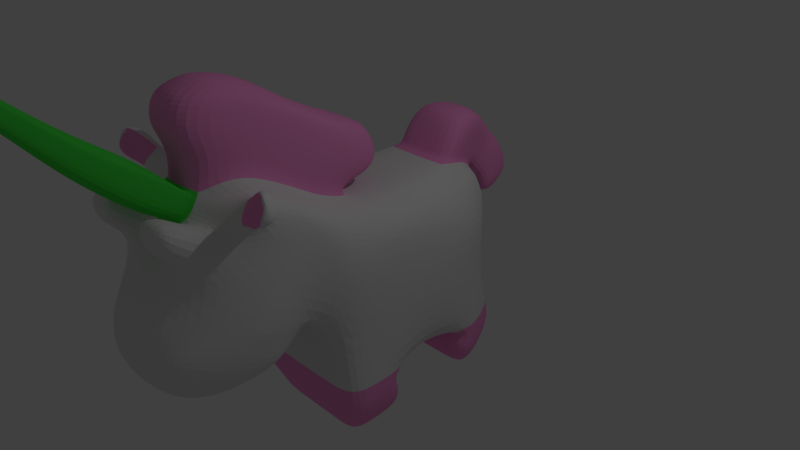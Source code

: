 # Source: DaRealUnicorn.blend  (saved by Blender 2.78.0; exported with 4.5.12 LTS)
import bpy
from mathutils import Matrix  # noqa: F401  (used for matrix-valued properties, if any)

bpy.ops.wm.read_factory_settings(use_empty=True)
scene = bpy.context.scene
scene.name = 'Scene'

# ---- collections
col_collection_1 = bpy.data.collections.new('Collection 1'); scene.collection.children.link(col_collection_1)

# ---- materials (node trees are filled in below, after node groups)
mat_material = bpy.data.materials.new('Material')
mat_material.alpha_threshold = 0.0
mat_material.use_transparent_shadow = False
mat_material.roughness = 0.5
mat_material.specular_intensity = 0.1421
mat_material.line_color = (0.0, 0.0, 0.0, 1.0)
mat_pink = bpy.data.materials.new('Pink')
mat_pink.alpha_threshold = 0.0
mat_pink.use_transparent_shadow = False
mat_pink.diffuse_color = (0.9699, 0.3214, 0.6849, 1.0)
mat_pink.roughness = 0.5
mat_pink.specular_intensity = 0.1421
mat_pink.line_color = (0.0, 0.0, 0.0, 1.0)
mat_green = bpy.data.materials.new('Green')
mat_green.alpha_threshold = 0.0
mat_green.use_transparent_shadow = False
mat_green.diffuse_color = (0.06778, 0.8, 0.07064, 1.0)
mat_green.roughness = 0.5
mat_green.specular_intensity = 0.1421
mat_green.line_color = (0.0, 0.0, 0.0, 1.0)

# ---- material node trees

# ---- world
world_world = bpy.data.worlds.new('World'); scene.world = world_world
world_world.color = (0.05088, 0.05088, 0.05088)
world_world.use_sun_shadow = False
world_world.sun_shadow_jitter_overblur = 0.0
world_world.cycles.sampling_method = 'MANUAL'

# ---- cameras
cam_camera = bpy.data.cameras.new('Camera')
cam_camera.clip_end = 100.0
cam_camera.lens = 35.0
cam_camera.sensor_width = 32.0
cam_camera.sensor_height = 18.0
cam_camera.ortho_scale = 7.314
cam_camera.dof.focus_distance = 0.0
cam_camera.dof.aperture_fstop = 128.0

# ---- lights
light_lamp = bpy.data.lights.new('Lamp', 'POINT')
light_lamp.transmission_factor = 0.0
light_lamp.cutoff_distance = 30.0
light_lamp.energy = 100.0
light_lamp.shadow_buffer_clip_start = 1.001
light_lamp.shadow_soft_size = 0.1
light_lamp.shadow_maximum_resolution = 0.006
light_lamp.use_absolute_resolution = True

# ---- meshes
me_cube = bpy.data.meshes.new('Cube')
me_cube.from_pydata([(-0.8005, -2.201, 1.555), (-0.7385, -2.346, 1.511), (-0.9149, -2.16, 1.374), (-1.088, -2.376, 1.379), (-0.8655, -2.325, 1.587), (-0.9934, -2.464, 1.41), (-0.9135, -2.364, 1.53), (-1.279, -2.292, 1.45), (-1.095, -2.437, 1.736), (-1.196, -2.509, 1.375), (-1.182, -2.4, 1.582), (-1.506, -2.379, 1.526), (-1.28, -2.465, 1.769), (-1.376, -2.669, 1.499), (-1.316, -2.505, 1.715), (-0.8793, -2.114, 1.509), (-0.7658, -2.417, 1.468), (-0.9359, -2.19, 1.543), (-1.0, -2.422, 1.475), (-1.179, -2.265, 1.767), (-1.199, -2.404, 1.538), (-1.35, -2.418, 1.716), (-1.415, -2.525, 1.669), (1.0, 0.8073, -1.0), (1.0, -0.8589, -1.0), (-1.0, -0.8589, -1.0), (-1.0, 0.8073, -1.0), (0.6394, 0.7136, 0.8788), (0.6789, -0.772, 0.9898), (-0.6794, -0.7716, 0.991), (-0.6394, 0.7137, 0.8789), (0.8697, 0.1845, -0.8324), (-0.8697, 0.1845, -0.8324), (0.6639, 0.1839, 0.9091), (-0.6639, 0.1839, 0.9092), (0.784, 1.28, -1.0), (-0.784, 1.28, -1.0), (0.6269, 1.167, 0.843), (-0.6269, 1.167, 0.843), (0.5518, 1.651, -0.9926), (-0.5518, 1.651, -0.9926), (0.4828, 1.391, 0.725), (-0.4828, 1.391, 0.725), (1.0, 0.7282, -1.295), (-1.0, 0.7282, -1.295), (0.784, 1.243, -1.295), (-0.784, 1.243, -1.295), (0.5518, 1.646, -1.288), (-0.5518, 1.646, -1.288), (0.7564, 0.8775, -1.575), (-0.7564, 0.8775, -1.575), (0.593, 1.235, -1.575), (-0.593, 1.235, -1.575), (0.4174, 1.516, -1.57), (-0.4174, 1.516, -1.57), (-0.5518, 1.705, -1.109), (-0.784, 1.266, -1.116), (0.9992, 0.7079, -1.116), (0.784, 1.266, -1.116), (0.5518, 1.705, -1.109), (-0.9992, 0.7079, -1.116), (1.0, -1.253, -1.0), (-1.0, -1.253, -1.0), (0.7155, -1.146, 1.099), (-0.7169, -1.145, 1.102), (0.9873, -0.4155, -0.9848), (0.6704, -0.3316, 0.938), (-0.9873, -0.4155, -0.9848), (-0.6705, -0.3315, 0.9383), (0.9364, 0.7458, -0.3487), (0.9713, -0.8496, -0.3115), (-0.9713, -0.8496, -0.3115), (-0.9364, 0.7458, -0.3487), (-0.9817, 0.1744, -0.3333), (0.9817, 0.1744, -0.3333), (0.7677, 1.195, -0.3783), (-0.7677, 1.195, -0.3783), (0.5295, 1.458, -0.4371), (-0.5295, 1.458, -0.4371), (0.8986, -1.264, -0.2524), (-0.8986, -1.264, -0.2524), (-0.9825, -0.3777, -0.3281), (0.9825, -0.3777, -0.3281), (0.9944, -0.4113, -1.066), (1.0, -0.8383, -1.141), (-1.0, -0.8383, -1.141), (1.0, -1.224, -1.212), (-1.0, -1.224, -1.212), (-0.9944, -0.4113, -1.066), (0.9046, -0.2588, -1.384), (0.9046, -0.6966, -1.416), (-0.9046, -0.6966, -1.416), (0.9046, -1.089, -1.445), (-0.9046, -1.089, -1.445), (-0.9046, -0.2588, -1.384), (0.6116, -0.3038, -1.65), (0.6116, -0.6675, -1.677), (-0.6116, -0.6675, -1.677), (0.6116, -0.9937, -1.701), (-0.6116, -0.9937, -1.701), (-0.6116, -0.3038, -1.65), (0.8203, -1.676, 0.09895), (0.731, -1.42, 1.215), (-0.8203, -1.676, 0.09895), (-0.7355, -1.415, 1.224), (0.9574, -2.199, 0.2563), (0.7335, -1.709, 1.359), (-0.9574, -2.199, 0.2563), (-0.7508, -1.691, 1.386), (0.9058, -2.432, 0.374), (0.7062, -2.102, 1.508), (-0.9058, -2.432, 0.374), (-0.7018, -2.061, 1.579), (0.6997, -2.942, 0.5166), (0.5911, -2.405, 1.478), (-0.7, -2.942, 0.5164), (-0.5554, -2.428, 1.512), (0.8488, -2.014, -0.1782), (-0.8488, -2.014, -0.1782), (0.8026, -2.616, -0.2186), (-0.8026, -2.616, -0.2186), (0.7375, -3.001, -0.1017), (-0.7375, -3.001, -0.1017), (0.6294, -3.239, 0.09385), (-0.6333, -3.24, 0.09114), (0.5, 0.8073, -1.0), (1.788e-07, 0.8073, -1.0), (-0.5, 0.8073, -1.0), (0.4979, 0.8062, 0.9994), (2.384e-07, 0.8073, 1.0), (-0.4979, 0.8062, 0.9994), (0.496, -0.8463, 1.047), (-5.364e-07, -0.8521, 1.046), (-0.496, -0.8463, 1.047), (-0.4434, 0.1864, 0.9867), (-6.02e-08, 0.1744, 1.0), (0.4434, 0.1864, 0.9867), (0.4967, 0.1757, -0.9958), (8.941e-08, 0.1744, -1.0), (-0.4967, 0.1757, -0.9958), (0.392, 1.228, 0.9251), (0.392, 1.399, 1.194), (-0.392, 1.228, 0.9251), (0.2759, 1.651, -0.9926), (3.874e-07, 1.651, -0.9926), (-0.2759, 1.651, -0.9926), (0.2761, 1.509, 0.6891), (4.172e-07, 1.511, 0.6877), (-0.2761, 1.509, 0.6891), (0.5, 0.7282, -1.295), (1.788e-07, 0.7282, -1.295), (-0.5, 0.7282, -1.295), (0.2759, 1.646, -1.288), (3.874e-07, 1.646, -1.288), (-0.2759, 1.646, -1.288), (0.3782, 0.8775, -1.575), (2.086e-07, 0.8775, -1.575), (-0.3782, 0.8775, -1.575), (0.2965, 1.235, -1.575), (2.98e-07, 1.235, -1.575), (-0.2965, 1.235, -1.575), (0.2087, 1.516, -1.57), (3.576e-07, 1.516, -1.57), (-0.2087, 1.516, -1.57), (0.2759, 1.705, -1.109), (3.874e-07, 1.705, -1.109), (-0.2759, 1.705, -1.109), (-0.5, 0.7071, -1.116), (2.086e-07, 0.7071, -1.116), (0.5, 0.7071, -1.116), (0.5, -1.253, -1.0), (-1.788e-07, -1.253, -1.0), (-0.5, -1.253, -1.0), (0.5, -1.229, 1.165), (0.5, -0.973, 1.46), (-0.5, -1.229, 1.165), (-0.4419, -0.3766, 0.9977), (-3.278e-07, -0.4195, 1.0), (0.4419, -0.3766, 0.9977), (0.5, -0.4195, -1.0), (0.0, -0.4195, -1.0), (-0.5, -0.4195, -1.0), (0.5, -1.304, -0.3304), (-3.576e-07, -1.304, -0.3304), (-0.5, -1.304, -0.3304), (0.2616, 1.526, -0.4686), (3.785e-07, 1.554, -0.4746), (-0.2616, 1.526, -0.4686), (0.5, -1.224, -1.212), (-1.788e-07, -1.224, -1.212), (-0.5, -1.224, -1.212), (0.5, -0.4086, -1.063), (0.0, -0.4086, -1.063), (-0.5, -0.4086, -1.063), (0.4523, -1.089, -1.445), (-1.693e-07, -1.089, -1.445), (-0.4523, -1.089, -1.445), (0.4523, -0.2588, -1.384), (-7.581e-09, -0.2588, -1.384), (-0.4523, -0.2588, -1.384), (0.3058, -0.6675, -1.677), (-7.862e-09, -0.6675, -1.677), (-0.3058, -0.6675, -1.677), (0.3058, -0.9937, -1.701), (-1.395e-07, -0.9937, -1.701), (-0.3058, -0.9937, -1.701), (0.3058, -0.3038, -1.65), (-7.862e-09, -0.3038, -1.65), (-0.3058, -0.3038, -1.65), (0.4921, -1.398, 1.256), (-0.4851, -0.1864, 1.166), (-0.4921, -1.398, 1.256), (0.5, -1.493, -0.06774), (-4.768e-07, -1.508, -0.06774), (-0.5, -1.493, -0.06774), (0.4658, -1.61, 1.365), (-3.617e-07, -0.1555, 1.152), (-0.4658, -1.61, 1.365), (0.4155, -2.175, 1.636), (0.4851, -0.1864, 1.166), (-0.4155, -2.175, 1.636), (0.2786, -2.595, 1.47), (-0.0003601, -2.648, 1.47), (-0.2793, -2.595, 1.47), (0.4275, -3.354, 0.4477), (-9.146e-07, -3.426, 0.4477), (-0.4275, -3.354, 0.4477), (0.5027, -2.129, -0.5005), (-5.181e-07, -2.179, -0.5621), (-0.5027, -2.129, -0.5005), (0.4728, -2.767, -0.5266), (-7.007e-07, -2.853, -0.5266), (-0.4728, -2.767, -0.5266), (0.4344, -3.142, -0.4097), (-8.1e-07, -3.216, -0.4097), (-0.4344, -3.142, -0.4097), (0.3937, -3.447, -0.001184), (-9.257e-07, -3.51, -0.001184), (-0.3937, -3.447, -0.001184), (0.3444, 1.198, 1.425), (3.284e-07, 1.129, 1.504), (-0.3444, 1.198, 1.425), (0.392, 1.55, 1.43), (4.774e-07, 1.55, 1.43), (-0.392, 1.55, 1.43), (0.266, 1.823, 1.189), (5.072e-07, 1.88, 1.276), (-0.266, 1.823, 1.189), (0.2759, 1.683, 0.9568), (-0.5, 0.9789, 1.269), (2.864e-07, 0.9789, 1.269), (-0.392, 1.399, 1.194), (-0.2759, 1.683, 0.9568), (0.2759, 2.099, 0.373), (0.5, 0.9789, 1.269), (0.392, 1.265, 0.9829), (-0.5, 0.8442, 1.058), (-0.2759, 1.548, 0.7456), (4.275e-07, 1.548, 0.7456), (0.5, 0.8442, 1.058), (0.2759, 1.548, 0.7456), (2.487e-07, 0.8442, 1.058), (-0.392, 1.265, 0.9829), (0.2759, 1.974, 0.6886), (0.2759, 2.181, 0.8898), (6.359e-07, 2.181, 0.8898), (-0.2759, 2.181, 0.8898), (0.2759, 1.787, 0.5082), (-0.2759, 1.974, 0.6886), (-0.2759, 1.787, 0.5082), (5.563e-07, 1.787, 0.5082), (0.2759, 2.378, 0.4942), (7.664e-07, 2.378, 0.4942), (-0.2759, 2.378, 0.4942), (0.2759, 1.848, 0.2642), (-0.2759, 2.099, 0.373), (7.244e-07, 2.183, 0.1764), (-0.2759, 1.848, 0.2642), (6.868e-07, 1.848, 0.2642), (0.2759, 1.661, 0.6333), (-0.2095, 1.998, 1.023), (-0.2759, 1.661, 0.6333), (-0.2759, 1.82, 0.8299), (0.2759, 1.82, 0.8299), (0.2095, 1.998, 1.023), (6e-07, 2.029, 1.065), (5.161e-07, 1.567, 0.5755), (0.4383, -0.5909, 1.131), (-3.766e-07, -0.5136, 1.101), (-0.4383, -0.5909, 1.131), (0.5, -1.158, 1.344), (0.4667, -0.88, 1.683), (-0.5, -1.158, 1.344), (0.4921, -1.326, 1.435), (-0.4294, -0.1653, 1.417), (-0.4921, -1.326, 1.435), (0.4658, -1.538, 1.544), (-3.742e-07, -0.09431, 1.406), (-0.4658, -1.538, 1.544), (0.4155, -2.103, 1.815), (0.4294, -0.1653, 1.417), (-0.4155, -2.103, 1.815), (0.3937, -2.54, 1.83), (-1.231e-06, -2.603, 1.83), (-0.3937, -2.54, 1.83), (-0.5, -0.973, 1.46), (0.4921, -1.186, 1.577), (-0.4921, -1.186, 1.577), (0.4658, -1.455, 1.715), (-0.4658, -1.455, 1.715), (0.4155, -2.173, 2.059), (-0.4155, -2.173, 2.059), (0.3937, -2.728, 2.077), (-1.216e-06, -2.807, 2.077), (-0.3937, -2.728, 2.077), (-0.4667, -0.88, 1.683), (0.4588, -1.112, 1.788), (-0.4588, -1.112, 1.788), (0.4336, -1.403, 1.934), (-0.4336, -1.403, 1.934), (0.3893, -2.016, 2.246), (-0.3893, -2.016, 2.246), (0.3681, -2.65, 2.332), (-1.171e-06, -2.725, 2.332), (-0.3681, -2.65, 2.332), (0.3134, -0.3495, 1.659), (-4.212e-07, -0.2249, 1.632), (-0.3134, -0.3495, 1.659), (0.2929, -0.7974, 1.824), (-6.446e-07, -0.8788, 1.879), (-0.2929, -0.7974, 1.824), (0.2887, -1.089, 1.956), (-8.069e-07, -1.058, 1.972), (-0.2887, -1.089, 1.956), (0.2614, -1.37, 2.091), (-9.552e-07, -1.298, 2.082), (-0.2614, -1.37, 2.091), (0.2421, -1.823, 2.314), (-1.053e-06, -1.855, 2.429), (-0.2421, -1.823, 2.314), (0.2306, -2.234, 2.446), (-1.088e-06, -2.363, 2.49), (-0.2306, -2.234, 2.446), (-0.401, -1.391, 2.037), (0.3603, -1.913, 2.281), (-0.4217, -0.8282, 1.761), (-0.424, -1.099, 1.891), (0.401, -1.391, 2.037), (-1.09e-06, -2.6, 2.41), (0.2972, -2.439, 2.394), (-0.3603, -1.913, 2.281), (-0.2972, -2.439, 2.394), (0.424, -1.099, 1.891), (0.4217, -0.8282, 1.761), (-4.726e-07, -0.09094, 1.5), (-0.3388, -0.299, 1.569), (0.3388, -0.299, 1.569), (0.8989, 0.7303, 0.6222), (0.9502, -0.8062, 0.6838), (-0.9502, -0.8061, 0.6842), (-0.8989, 0.7303, 0.6222), (0.7417, 1.173, 0.5366), (-0.7417, 1.173, 0.5366), (0.5518, 1.531, 0.4551), (-0.5518, 1.531, 0.4551), (0.9723, -1.202, 0.8151), (-0.9723, -1.202, 0.8155), (-0.922, 0.1702, 0.6118), (0.922, 0.1702, 0.6118), (-0.9797, -0.3922, 0.6889), (0.9797, -0.3922, 0.6889), (0.9531, -1.452, 0.9612), (-0.9531, -1.452, 0.9612), (0.9341, -1.713, 1.129), (-0.934, -1.714, 1.13), (0.9186, -2.145, 1.214), (-0.9057, -2.115, 1.234), (0.8043, -2.658, 1.267), (-0.778, -2.617, 1.284), (0.2835, -2.727, 1.284), (-0.0003601, -2.782, 1.284), (-0.2842, -2.727, 1.284), (0.2759, 1.531, 0.4551), (4.049e-07, 1.531, 0.4551), (-0.2759, 1.531, 0.4551), (0.218, -2.663, 1.586), (0.008497, -2.742, 1.594), (-0.1971, -2.654, 1.585), (0.2175, -2.914, 1.316), (0.004229, -2.994, 1.324), (-0.205, -2.904, 1.314), (0.1672, -3.073, 1.822), (-0.0006672, -3.087, 1.926), (-0.1685, -3.073, 1.822), (0.182, -3.292, 1.603), (-0.0006672, -3.402, 1.59), (-0.1833, -3.292, 1.603), (0.1305, -3.57, 2.132), (-0.000668, -3.581, 2.214), (-0.1319, -3.57, 2.132), (0.1421, -3.741, 1.961), (-0.000668, -3.827, 1.951), (-0.1435, -3.741, 1.961), (-0.9723, 0.1744, 0.3174), (0.9723, 0.1744, 0.3174), (-0.9845, -0.3712, 0.2638), (0.9845, -0.3712, 0.2638), (0.3114, -2.973, 0.9854), (-1.072e-06, -3.029, 0.9854), (-0.3114, -2.973, 0.9854), (0.9961, 0.8064, 0.3167), (1.0, -0.8556, 0.3396), (-1.0, -0.8556, 0.3396), (-0.9961, 0.8064, 0.3167), (0.782, 1.238, 0.2559), (-0.782, 1.238, 0.2559), (0.5371, 1.46, 0.09047), (-0.5371, 1.46, 0.09047), (0.9965, -1.253, 0.3976), (-0.9965, -1.253, 0.3976), (0.9287, -1.517, 0.6137), (-0.9287, -1.517, 0.6137), (0.9449, -1.889, 0.7971), (-0.9449, -1.889, 0.7971), (0.8693, -2.251, 0.9897), (-0.8693, -2.251, 0.9897), (0.7875, -2.862, 0.9655), (-0.7875, -2.862, 0.9655), (0.2708, 1.526, 0.03321), (3.845e-07, 1.543, 0.02163), (-0.2708, 1.526, 0.03321), (0.7875, -3.2, 1.149), (0.7875, -2.966, 1.473), (-0.7875, -3.2, 1.149), (-0.7875, -2.966, 1.473), (0.2389, -3.074, 1.505), (-0.2389, -3.074, 1.505), (0.3114, -3.311, 1.169), (-0.3114, -3.311, 1.169), (0.7464, -3.289, 1.376), (0.7504, -3.186, 1.481), (-0.741, -3.288, 1.37), (-0.7406, -3.184, 1.47), (0.3042, -3.23, 1.517), (-0.3039, -3.23, 1.517), (0.3236, -3.312, 1.391), (-0.3233, -3.311, 1.391), (1.033, -2.221, 1.391), (0.866, -2.316, 1.584), (0.9802, -2.487, 1.372), (0.8859, -2.387, 1.522), (1.286, -2.289, 1.449), (1.102, -2.434, 1.736), (1.139, -2.601, 1.375), (1.19, -2.397, 1.581), (1.514, -2.376, 1.525), (1.288, -2.462, 1.769), (1.383, -2.666, 1.499), (1.323, -2.502, 1.715), (0.7684, 0.6971, 0.7635), (0.8331, -0.7634, 0.8742), (-0.8334, -0.7632, 0.8755), (-0.7684, 0.6971, 0.7636), (0.7042, 1.152, 0.7441), (-0.7042, 1.152, 0.7441), (0.5143, 1.414, 0.6444), (-0.5143, 1.414, 0.6444), (0.8656, -1.141, 0.9888), (-0.8662, -1.141, 0.9923), (0.8978, -1.426, 1.123), (-0.8979, -1.426, 1.132), (0.8859, -1.706, 1.278), (-0.8824, -1.71, 1.31), (0.8716, -2.003, 1.412), (-0.8691, -1.961, 1.497), (0.6138, -2.533, 1.411), (-0.6508, -2.513, 1.421), (0.2752, 1.513, 0.6431), (4.15e-07, 1.515, 0.6463), (-0.2752, 1.513, 0.6431), (-0.8143, 0.1776, 0.7912), (0.8142, 0.1776, 0.7911), (-0.8368, -0.3334, 0.8337), (0.8367, -0.3334, 0.8334), (0.2794, -2.618, 1.437), (-0.2802, -2.618, 1.437), (0.2179, -2.708, 1.538), (-0.1985, -2.698, 1.536), (0.1698, -3.112, 1.783), (-0.1711, -3.112, 1.783), (0.1326, -3.601, 2.102), (0.08747, -4.378, 2.776), (-0.1339, -3.601, 2.102), (0.9433, -2.186, 1.542), (0.9388, -2.465, 1.458), (1.187, -2.262, 1.766), (1.207, -2.401, 1.537), (1.358, -2.415, 1.716), (1.423, -2.522, 1.669), (-0.6762, -3.111, 0.2798), (-0.8611, -2.583, 0.2476), (0.8611, -2.583, 0.2476), (0.9163, -2.31, 0.1301), (0.6751, -3.111, 0.2805), (0.8167, -1.905, -0.05502), (-0.8167, -1.905, -0.05502), (-0.9163, -2.31, 0.1301), (-0.5, -1.663, -0.1789), (-4.768e-07, -1.693, -0.1789), (0.5, -1.663, -0.1789), (0.4185, -3.378, 0.3284), (-9.176e-07, -3.448, 0.3284), (-0.4185, -3.378, 0.3284), (0.08747, -4.09, 2.536), (-0.0006683, -4.098, 2.591), (-0.08881, -4.09, 2.536), (0.08886, -4.111, 2.515), (0.09527, -4.205, 2.421), (-0.0006682, -4.263, 2.414), (-0.09019, -4.111, 2.515), (-0.0966, -4.205, 2.421), (-0.0006686, -4.385, 2.831), (-0.08881, -4.378, 2.776), (0.08886, -4.398, 2.755), (0.09527, -4.492, 2.661), (-0.0006686, -4.414, 2.799), (-0.0006686, -4.55, 2.654), (-0.09019, -4.398, 2.755), (-0.0966, -4.492, 2.661)], [], [(18, 20, 9, 5), (0, 4, 6, 1), (15, 17, 4, 0), (8, 12, 14, 10), (17, 19, 8, 4), (5, 9, 7, 3), (4, 8, 10, 6), (21, 22, 14, 12), (19, 21, 12, 8), (9, 13, 11, 7), (20, 22, 13, 9), (10, 14, 22, 20), (7, 11, 21, 19), (11, 13, 22, 21), (3, 7, 19, 17), (2, 3, 17, 15), (1, 6, 18, 16), (6, 10, 20, 18), (62, 25, 85, 87), (176, 68, 29, 133), (483, 66, 28, 460), (65, 24, 84, 83), (480, 34, 30, 462), (128, 27, 37, 140), (482, 68, 34, 480), (459, 27, 33, 481), (130, 30, 34, 134), (127, 139, 32, 26), (464, 38, 42, 466), (462, 30, 38, 464), (58, 57, 43, 45), (69, 23, 35, 75), (187, 145, 40, 78), (56, 55, 48, 46), (140, 37, 41, 146), (75, 35, 39, 77), (152, 47, 53, 161), (47, 45, 51, 53), (59, 58, 45, 47), (167, 60, 44, 151), (164, 59, 47, 152), (60, 56, 46, 44), (157, 50, 52, 160), (160, 52, 54, 163), (44, 46, 52, 50), (151, 44, 50, 157), (46, 48, 54, 52), (45, 43, 49, 51), (26, 36, 56, 60), (143, 39, 59, 164), (127, 26, 60, 167), (39, 35, 58, 59), (36, 40, 55, 56), (35, 23, 57, 58), (175, 64, 104, 211), (133, 29, 64, 175), (71, 25, 62, 80), (460, 28, 63, 467), (461, 29, 68, 482), (481, 33, 66, 483), (134, 34, 68, 176), (139, 181, 67, 32), (31, 74, 82, 65), (25, 71, 81, 67), (24, 70, 79, 61), (412, 71, 80, 419), (172, 184, 80, 62), (414, 75, 77, 416), (430, 187, 78, 417), (410, 69, 75, 414), (26, 72, 76, 36), (36, 76, 78, 40), (23, 69, 74, 31), (67, 81, 73, 32), (32, 73, 72, 26), (65, 82, 70, 24), (84, 86, 92, 90), (85, 88, 94, 91), (25, 67, 88, 85), (179, 65, 83, 191), (24, 61, 86, 84), (172, 62, 87, 190), (196, 93, 99, 205), (93, 91, 97, 99), (191, 83, 89, 197), (87, 85, 91, 93), (190, 87, 93, 196), (83, 84, 90, 89), (208, 202, 97, 100), (200, 96, 98, 203), (89, 90, 96, 95), (91, 94, 100, 97), (90, 92, 98, 96), (197, 89, 95, 206), (211, 104, 108, 217), (467, 63, 102, 469), (182, 79, 101, 212), (419, 80, 103, 421), (512, 499, 124, 238), (469, 102, 106, 471), (502, 501, 121, 119), (421, 103, 107, 423), (220, 112, 116, 223), (423, 107, 111, 425), (217, 108, 112, 220), (471, 106, 110, 473), (485, 223, 116, 476), (377, 375, 447, 449), (499, 500, 122, 124), (425, 111, 115, 427), (230, 119, 121, 233), (227, 117, 119, 230), (233, 121, 123, 236), (509, 504, 117, 227), (504, 502, 119, 117), (500, 506, 120, 122), (501, 503, 123, 121), (506, 505, 118, 120), (505, 507, 229, 118), (507, 508, 228, 229), (508, 509, 227, 228), (122, 235, 238, 124), (235, 234, 237, 238), (234, 233, 236, 237), (118, 229, 232, 120), (229, 228, 231, 232), (228, 227, 230, 231), (120, 232, 235, 122), (232, 231, 234, 235), (231, 230, 233, 234), (475, 114, 221, 484), (484, 221, 385, 486), (485, 381, 390, 487), (106, 215, 218, 110), (220, 223, 304, 301), (222, 221, 302, 303), (110, 218, 221, 114), (132, 133, 289, 288), (215, 209, 293, 296), (503, 510, 236, 123), (510, 511, 237, 236), (511, 512, 238, 237), (80, 184, 214, 103), (184, 183, 213, 214), (183, 182, 212, 213), (102, 209, 215, 106), (175, 211, 295, 292), (131, 132, 288, 287), (94, 199, 208, 100), (199, 198, 207, 208), (198, 197, 206, 207), (97, 202, 205, 99), (202, 201, 204, 205), (201, 200, 203, 204), (95, 96, 200, 206), (206, 200, 201, 207), (207, 201, 202, 208), (86, 188, 194, 92), (188, 189, 195, 194), (189, 190, 196, 195), (88, 193, 199, 94), (193, 192, 198, 199), (192, 191, 197, 198), (92, 194, 203, 98), (194, 195, 204, 203), (195, 196, 205, 204), (61, 170, 188, 86), (170, 171, 189, 188), (171, 172, 190, 189), (67, 181, 193, 88), (181, 180, 192, 193), (180, 179, 191, 192), (416, 77, 185, 428), (428, 185, 186, 429), (429, 186, 187, 430), (61, 79, 182, 170), (170, 182, 183, 171), (171, 183, 184, 172), (31, 65, 179, 137), (137, 179, 180, 138), (138, 180, 181, 139), (33, 136, 178, 66), (136, 135, 177, 178), (135, 134, 176, 177), (28, 131, 173, 63), (221, 218, 299, 302), (209, 173, 290, 293), (63, 173, 209, 102), (217, 220, 301, 298), (133, 175, 292, 289), (23, 125, 169, 57), (125, 126, 168, 169), (126, 127, 167, 168), (40, 145, 166, 55), (145, 144, 165, 166), (144, 143, 164, 165), (43, 149, 155, 49), (149, 150, 156, 155), (150, 151, 157, 156), (51, 158, 161, 53), (158, 159, 162, 161), (159, 160, 163, 162), (49, 155, 158, 51), (155, 156, 159, 158), (156, 157, 160, 159), (55, 166, 154, 48), (166, 165, 153, 154), (165, 164, 152, 153), (57, 169, 149, 43), (169, 168, 150, 149), (168, 167, 151, 150), (48, 154, 163, 54), (154, 153, 162, 163), (153, 152, 161, 162), (38, 142, 148, 42), (285, 284, 264, 265), (252, 251, 244, 247), (77, 39, 143, 185), (185, 143, 144, 186), (186, 144, 145, 187), (23, 31, 137, 125), (125, 137, 138, 126), (126, 138, 139, 127), (27, 128, 136, 33), (128, 129, 135, 136), (129, 130, 134, 135), (30, 130, 142, 38), (141, 248, 245, 242), (249, 250, 240, 241), (66, 178, 131, 28), (178, 177, 132, 131), (177, 176, 133, 132), (244, 243, 246, 247), (243, 242, 245, 246), (241, 240, 243, 244), (240, 239, 242, 243), (254, 141, 242, 239), (250, 254, 239, 240), (251, 249, 241, 244), (283, 279, 267, 263), (282, 280, 266, 268), (262, 256, 249, 251), (261, 259, 254, 250), (259, 255, 141, 254), (256, 261, 250, 249), (255, 260, 248, 141), (257, 262, 251, 252), (281, 282, 268, 269), (147, 148, 257, 258), (148, 142, 262, 257), (140, 146, 260, 255), (130, 129, 261, 256), (128, 140, 255, 259), (129, 128, 259, 261), (142, 130, 256, 262), (146, 147, 258, 260), (267, 270, 278, 274), (266, 265, 272, 273), (268, 266, 273, 275), (269, 268, 275, 277), (284, 283, 263, 264), (286, 281, 269, 270), (280, 285, 265, 266), (279, 286, 270, 267), (276, 275, 273, 272), (253, 276, 272, 271), (274, 278, 276, 253), (278, 277, 275, 276), (264, 263, 253, 271), (263, 267, 274, 253), (265, 264, 271, 272), (270, 269, 277, 278), (260, 258, 286, 279), (247, 246, 285, 280), (258, 257, 281, 286), (245, 248, 283, 284), (257, 252, 282, 281), (252, 247, 280, 282), (248, 260, 279, 283), (246, 245, 284, 285), (303, 302, 312, 313), (301, 304, 314, 311), (293, 290, 174, 306), (288, 289, 210, 216), (289, 292, 305, 210), (302, 299, 310, 312), (287, 288, 216, 219), (298, 301, 311, 309), (290, 287, 219, 174), (295, 298, 309, 307), (223, 222, 303, 304), (211, 217, 298, 295), (173, 131, 287, 290), (218, 215, 296, 299), (305, 307, 317, 315), (314, 313, 323, 324), (308, 306, 316, 318), (313, 312, 322, 323), (311, 314, 324, 321), (306, 174, 291, 316), (216, 210, 294, 297), (210, 305, 315, 294), (312, 310, 320, 322), (219, 216, 297, 300), (296, 293, 306, 308), (304, 303, 313, 314), (292, 295, 307, 305), (299, 296, 308, 310), (353, 356, 325, 328), (346, 343, 336, 333), (344, 347, 334, 337), (345, 346, 333, 330), (351, 348, 341, 342), (347, 352, 331, 334), (348, 349, 340, 341), (350, 351, 342, 339), (352, 353, 328, 331), (354, 355, 327, 326), (310, 308, 318, 320), (307, 309, 319, 317), (174, 219, 300, 291), (309, 311, 321, 319), (334, 335, 338, 337), (335, 336, 339, 338), (337, 338, 341, 340), (338, 339, 342, 341), (331, 332, 335, 334), (332, 333, 336, 335), (325, 326, 329, 328), (326, 327, 330, 329), (328, 329, 332, 331), (329, 330, 333, 332), (343, 350, 339, 336), (356, 354, 326, 325), (349, 344, 337, 340), (355, 345, 330, 327), (294, 315, 345, 355), (322, 320, 344, 349), (300, 297, 354, 356), (319, 321, 350, 343), (297, 294, 355, 354), (316, 291, 353, 352), (321, 324, 351, 350), (323, 322, 349, 348), (318, 316, 352, 347), (324, 323, 348, 351), (315, 317, 346, 345), (320, 318, 347, 344), (317, 319, 343, 346), (291, 300, 356, 353), (478, 383, 384, 479), (477, 382, 383, 478), (465, 363, 382, 477), (408, 380, 381, 409), (407, 379, 380, 408), (407, 426, 431, 437), (476, 116, 1, 16), (424, 375, 377, 426), (379, 407, 437, 435), (422, 373, 375, 424), (472, 374, 376, 474), (470, 372, 374, 472), (420, 371, 373, 422), (468, 366, 372, 470), (418, 365, 371, 420), (459, 357, 361, 463), (479, 384, 364, 466), (463, 361, 363, 465), (461, 359, 366, 468), (404, 368, 370, 406), (412, 359, 369, 405), (411, 358, 365, 418), (413, 360, 362, 415), (415, 362, 364, 417), (410, 357, 368, 404), (405, 369, 367, 403), (403, 367, 360, 413), (406, 370, 358, 411), (389, 388, 394, 395), (386, 387, 393, 392), (381, 380, 389, 390), (221, 222, 386, 385), (380, 379, 388, 389), (222, 223, 387, 386), (391, 392, 398, 397), (488, 391, 397, 490), (487, 390, 396, 489), (486, 385, 391, 488), (385, 386, 392, 391), (390, 389, 395, 396), (397, 398, 514, 513), (400, 490, 516, 517), (396, 395, 401, 402), (392, 393, 399, 398), (395, 394, 400, 401), (489, 396, 402, 492), (82, 406, 411, 70), (73, 403, 413, 72), (81, 405, 403, 73), (69, 410, 404, 74), (76, 415, 417, 78), (72, 413, 415, 76), (70, 411, 418, 79), (71, 412, 405, 81), (74, 404, 406, 82), (79, 418, 420, 101), (101, 420, 422, 105), (105, 422, 424, 109), (226, 409, 427, 115), (109, 424, 426, 113), (113, 426, 407, 224), (224, 407, 408, 225), (225, 408, 409, 226), (383, 429, 430, 384), (382, 428, 429, 383), (363, 416, 428, 382), (376, 425, 427, 378), (374, 423, 425, 376), (372, 421, 423, 374), (366, 419, 421, 372), (357, 410, 414, 361), (384, 430, 417, 364), (361, 414, 416, 363), (359, 412, 419, 366), (434, 433, 441, 442), (436, 434, 442, 444), (427, 409, 438, 433), (377, 379, 435, 432), (426, 377, 432, 431), (381, 378, 434, 436), (409, 381, 436, 438), (378, 427, 433, 434), (439, 440, 443, 445), (446, 444, 442, 441), (433, 438, 446, 441), (435, 437, 445, 443), (432, 435, 443, 440), (431, 432, 440, 439), (437, 431, 439, 445), (438, 436, 444, 446), (494, 449, 453, 496), (116, 112, 0, 1), (15, 474, 376, 2), (475, 377, 449, 494), (110, 114, 450, 448), (473, 110, 448, 493), (452, 454, 458, 456), (493, 448, 452, 495), (449, 447, 451, 453), (448, 450, 454, 452), (497, 456, 458, 498), (495, 452, 456, 497), (453, 451, 455, 457), (496, 453, 457, 498), (454, 496, 498, 458), (451, 495, 497, 455), (455, 497, 498, 457), (447, 493, 495, 451), (375, 473, 493, 447), (114, 475, 494, 450), (112, 474, 15, 0), (450, 494, 496, 454), (393, 489, 492, 399), (492, 402, 520, 519), (401, 400, 517, 518), (388, 486, 488, 394), (387, 487, 489, 393), (394, 488, 490, 400), (29, 461, 468, 64), (37, 463, 465, 41), (148, 479, 466, 42), (27, 459, 463, 37), (64, 468, 470, 104), (104, 470, 472, 108), (108, 472, 474, 112), (18, 5, 476, 16), (41, 465, 477, 146), (146, 477, 478, 147), (147, 478, 479, 148), (223, 485, 487, 387), (379, 484, 486, 388), (377, 475, 484, 379), (381, 485, 476, 378), (373, 471, 473, 375), (371, 469, 471, 373), (365, 467, 469, 371), (368, 481, 483, 370), (359, 461, 482, 369), (358, 460, 467, 365), (360, 462, 464, 362), (362, 464, 466, 364), (357, 459, 481, 368), (369, 482, 480, 367), (367, 480, 462, 360), (370, 483, 460, 358), (378, 3, 2, 376), (378, 476, 5, 3), (225, 226, 512, 511), (224, 225, 511, 510), (113, 224, 510, 503), (213, 212, 509, 508), (214, 213, 508, 507), (103, 214, 507, 505), (107, 103, 505, 506), (109, 113, 503, 501), (111, 107, 506, 500), (101, 105, 502, 504), (212, 101, 504, 509), (115, 111, 500, 499), (105, 109, 501, 502), (226, 115, 499, 512), (516, 513, 491, 523), (515, 519, 527, 522), (513, 514, 521, 491), (517, 516, 523, 524), (402, 401, 518, 520), (399, 492, 519, 515), (490, 397, 513, 516), (398, 399, 515, 514), (523, 491, 521, 525), (525, 521, 522, 527), (526, 525, 527, 528), (524, 523, 525, 526), (520, 518, 526, 528), (514, 515, 522, 521), (518, 517, 524, 526), (519, 520, 528, 527)])
me_cube.polygons.foreach_set('material_index', [1, 0, 0, 1, 0, 0, 1, 0, 0, 0, 1, 1, 0, 0, 0, 0, 0, 1, 1, 0, 0, 1, 0, 0, 0, 0, 0, 0, 0, 0, 1, 0, 0, 1, 0, 0, 1, 1, 1, 1, 1, 1, 1, 1, 1, 1, 1, 1, 1, 1, 1, 1, 1, 1, 0, 0, 0, 0, 0, 0, 0, 0, 0, 0, 0, 0, 0, 0, 0, 0, 0, 0, 0, 0, 0, 0, 1, 1, 1, 1, 1, 1, 1, 1, 1, 1, 1, 1, 1, 1, 1, 1, 1, 1, 0, 0, 0, 0, 0, 0, 0, 0, 0, 0, 0, 0, 0, 0, 0, 0, 0, 0, 0, 0, 0, 0, 0, 0, 0, 0, 0, 0, 0, 0, 0, 0, 0, 0, 0, 0, 0, 2, 2, 0, 1, 1, 0, 1, 1, 0, 0, 0, 0, 0, 0, 0, 1, 1, 1, 1, 1, 1, 1, 1, 1, 1, 1, 1, 1, 1, 1, 1, 1, 1, 1, 1, 1, 1, 1, 1, 1, 1, 0, 0, 0, 0, 0, 0, 0, 0, 0, 0, 0, 0, 0, 1, 1, 0, 1, 1, 1, 1, 1, 1, 1, 1, 1, 1, 1, 1, 1, 1, 1, 1, 1, 1, 1, 1, 1, 1, 1, 1, 1, 1, 0, 1, 1, 0, 0, 0, 0, 0, 0, 0, 0, 0, 0, 1, 1, 0, 0, 0, 1, 1, 1, 1, 1, 1, 1, 1, 1, 1, 1, 1, 1, 1, 1, 1, 1, 1, 1, 1, 1, 1, 1, 1, 1, 1, 1, 1, 1, 1, 1, 1, 1, 1, 1, 1, 1, 1, 1, 1, 1, 1, 1, 1, 1, 1, 1, 1, 1, 1, 1, 1, 1, 1, 1, 1, 1, 1, 1, 1, 1, 1, 1, 1, 1, 1, 1, 1, 1, 1, 1, 1, 1, 1, 1, 1, 1, 1, 1, 1, 1, 1, 1, 1, 1, 1, 1, 1, 1, 1, 1, 1, 1, 1, 1, 1, 1, 1, 1, 1, 1, 1, 1, 1, 1, 1, 1, 1, 1, 1, 1, 1, 1, 1, 1, 1, 1, 1, 0, 0, 0, 0, 0, 0, 0, 0, 0, 0, 0, 0, 0, 0, 0, 0, 0, 0, 0, 0, 0, 0, 0, 0, 0, 0, 0, 0, 2, 2, 2, 2, 2, 2, 2, 2, 2, 2, 2, 2, 2, 2, 2, 2, 2, 2, 0, 0, 0, 0, 0, 0, 0, 0, 0, 0, 0, 0, 0, 0, 0, 0, 0, 0, 0, 0, 0, 0, 0, 0, 0, 0, 0, 0, 0, 0, 0, 0, 0, 0, 0, 0, 0, 0, 0, 0, 0, 0, 0, 0, 1, 0, 0, 0, 0, 0, 1, 0, 0, 1, 0, 0, 0, 1, 1, 0, 0, 0, 0, 0, 0, 1, 2, 2, 2, 2, 2, 2, 0, 0, 0, 0, 0, 0, 0, 0, 0, 0, 0, 2, 2, 0, 0, 0, 0, 0, 0, 0, 0, 0, 0, 0, 0, 0, 0, 0, 0, 0, 0, 0, 0, 0, 0, 0, 0, 0, 0, 0, 0, 0, 0, 2, 2, 2, 2, 2, 2, 2, 2, 2, 2, 2, 2, 2, 2, 2, 2])
_uv = me_cube.uv_layers.new(name='UVMap')
_uv.uv.foreach_set('vector', [0.395, 0.5146, 0.4014, 0.5176, 0.4014, 0.5174, 0.3926, 0.5182, 0.4117, 0.499, 0.4021, 0.5069, 0.3972, 0.5093, 0.3941, 0.4967, 0.4222, 0.5069, 0.4139, 0.5099, 0.4021, 0.5069, 0.4117, 0.499, 0.4014, 0.5178, 0.4014, 0.5177, 0.4014, 0.5176, 0.4013, 0.5177, 0.4139, 0.5099, 0.4014, 0.5177, 0.4014, 0.5178, 0.4021, 0.5069, 0.3926, 0.5182, 0.4014, 0.5174, 0.4014, 0.5175, 0.4016, 0.5217, 0.4021, 0.5069, 0.4014, 0.5178, 0.4013, 0.5177, 0.3972, 0.5093, 0.4014, 0.5176, 0.4014, 0.5176, 0.4014, 0.5176, 0.4014, 0.5177, 0.4014, 0.5177, 0.4014, 0.5176, 0.4014, 0.5177, 0.4014, 0.5178, 0.4014, 0.5174, 0.4014, 0.5176, 0.4014, 0.5175, 0.4014, 0.5175, 0.4014, 0.5176, 0.4014, 0.5176, 0.4014, 0.5176, 0.4014, 0.5174, 0.4013, 0.5177, 0.4014, 0.5176, 0.4014, 0.5176, 0.4014, 0.5176, 0.4014, 0.5175, 0.4014, 0.5175, 0.4014, 0.5176, 0.4014, 0.5177, 0.4014, 0.5175, 0.4014, 0.5176, 0.4014, 0.5176, 0.4014, 0.5176, 0.4016, 0.5217, 0.4014, 0.5175, 0.4014, 0.5177, 0.4139, 0.5099, 0.423, 0.5214, 0.4016, 0.5217, 0.4139, 0.5099, 0.4222, 0.5069, 0.3941, 0.4967, 0.3972, 0.5093, 0.395, 0.5146, 0.3865, 0.5019, 0.3972, 0.5093, 0.4013, 0.5177, 0.4014, 0.5176, 0.395, 0.5146, 0.7314, 0.3983, 0.709, 0.3954, 0.7099, 0.3886, 0.7263, 0.3875, 0.5743, 0.3996, 0.5881, 0.4098, 0.5607, 0.4354, 0.5357, 0.4178, 0.5807, 0.3164, 0.5742, 0.3271, 0.5392, 0.3118, 0.55, 0.2967, 0.6799, 0.319, 0.6946, 0.3025, 0.6975, 0.3085, 0.6826, 0.3206, 0.6126, 0.3935, 0.6077, 0.3895, 0.6199, 0.3765, 0.6225, 0.3791, 0.6159, 0.3539, 0.6153, 0.3483, 0.6244, 0.3521, 0.625, 0.3552, 0.5977, 0.4176, 0.5881, 0.4098, 0.6077, 0.3895, 0.6126, 0.3935, 0.617, 0.345, 0.6153, 0.3483, 0.5996, 0.3398, 0.603, 0.3345, 0.6188, 0.371, 0.6199, 0.3765, 0.6077, 0.3895, 0.6009, 0.3826, 0.6608, 0.3622, 0.6715, 0.3647, 0.6685, 0.3764, 0.6561, 0.3682, 0.6282, 0.3713, 0.6273, 0.3701, 0.6302, 0.367, 0.6311, 0.3671, 0.6225, 0.3791, 0.6199, 0.3765, 0.6273, 0.3701, 0.6282, 0.3713, 0.6483, 0.3501, 0.653, 0.3474, 0.653, 0.3492, 0.6497, 0.3511, 0.6407, 0.3394, 0.6523, 0.3454, 0.6475, 0.3496, 0.6403, 0.3474, 0.6422, 0.3615, 0.6468, 0.3601, 0.6476, 0.3621, 0.643, 0.3645, 0.6506, 0.3646, 0.6483, 0.3615, 0.6494, 0.361, 0.6516, 0.3632, 0.625, 0.3552, 0.6244, 0.3521, 0.6281, 0.3543, 0.6306, 0.357, 0.6403, 0.3474, 0.6475, 0.3496, 0.6462, 0.3534, 0.6411, 0.3527, 0.6482, 0.3557, 0.6482, 0.3539, 0.65, 0.3547, 0.6502, 0.3559, 0.6482, 0.3539, 0.6497, 0.3511, 0.6511, 0.3531, 0.65, 0.3547, 0.6471, 0.3538, 0.6483, 0.3501, 0.6497, 0.3511, 0.6482, 0.3539, 0.6592, 0.3616, 0.656, 0.3658, 0.6552, 0.364, 0.6574, 0.3609, 0.647, 0.3557, 0.6471, 0.3538, 0.6482, 0.3539, 0.6482, 0.3557, 0.656, 0.3658, 0.6506, 0.3646, 0.6516, 0.3632, 0.6552, 0.364, 0.6548, 0.3595, 0.6544, 0.3619, 0.6523, 0.3609, 0.6523, 0.3589, 0.6523, 0.3589, 0.6523, 0.3609, 0.6507, 0.3597, 0.6506, 0.3585, 0.6552, 0.364, 0.6516, 0.3632, 0.6523, 0.3609, 0.6544, 0.3619, 0.6574, 0.3609, 0.6552, 0.364, 0.6544, 0.3619, 0.6548, 0.3595, 0.6516, 0.3632, 0.6494, 0.361, 0.6507, 0.3597, 0.6523, 0.3609, 0.6497, 0.3511, 0.653, 0.3492, 0.6528, 0.3515, 0.6511, 0.3531, 0.6561, 0.3682, 0.6499, 0.3654, 0.6506, 0.3646, 0.656, 0.3658, 0.6461, 0.3557, 0.6462, 0.3534, 0.6471, 0.3538, 0.647, 0.3557, 0.6608, 0.3622, 0.6561, 0.3682, 0.656, 0.3658, 0.6592, 0.3616, 0.6462, 0.3534, 0.6475, 0.3496, 0.6483, 0.3501, 0.6471, 0.3538, 0.6499, 0.3654, 0.6476, 0.3621, 0.6483, 0.3615, 0.6506, 0.3646, 0.6475, 0.3496, 0.6523, 0.3454, 0.653, 0.3474, 0.6483, 0.3501, 0.5129, 0.4498, 0.534, 0.4633, 0.5066, 0.4789, 0.4966, 0.4574, 0.5357, 0.4178, 0.5607, 0.4354, 0.534, 0.4633, 0.5129, 0.4498, 0.6915, 0.4405, 0.709, 0.3954, 0.7314, 0.3983, 0.7458, 0.4825, 0.55, 0.2967, 0.5392, 0.3118, 0.5046, 0.2942, 0.5148, 0.277, 0.5755, 0.446, 0.5607, 0.4354, 0.5881, 0.4098, 0.5977, 0.4176, 0.603, 0.3345, 0.5996, 0.3398, 0.5742, 0.3271, 0.5807, 0.3164, 0.6009, 0.3826, 0.6077, 0.3895, 0.5881, 0.4098, 0.5743, 0.3996, 0.6715, 0.3647, 0.6857, 0.365, 0.6902, 0.3831, 0.6685, 0.3764, 0.6611, 0.333, 0.6434, 0.3233, 0.6515, 0.2959, 0.6799, 0.319, 0.709, 0.3954, 0.6915, 0.4405, 0.6706, 0.4142, 0.6902, 0.3831, 0.6946, 0.3025, 0.6634, 0.2633, 0.7049, 0.1997, 0.7139, 0.294, 0.6326, 0.4662, 0.6915, 0.4405, 0.7458, 0.4825, 0.626, 0.5185, 0.7542, 0.3757, 0.8377, 0.4359, 0.7458, 0.4825, 0.7314, 0.3983, 0.6318, 0.3481, 0.6403, 0.3474, 0.6411, 0.3527, 0.6352, 0.3529, 0.6369, 0.3628, 0.6422, 0.3615, 0.643, 0.3645, 0.6373, 0.3662, 0.6279, 0.3403, 0.6407, 0.3394, 0.6403, 0.3474, 0.6318, 0.3481, 0.6561, 0.3682, 0.6467, 0.3772, 0.6438, 0.3698, 0.6499, 0.3654, 0.6499, 0.3654, 0.6438, 0.3698, 0.643, 0.3645, 0.6476, 0.3621, 0.6523, 0.3454, 0.6407, 0.3394, 0.6434, 0.3233, 0.6611, 0.333, 0.6902, 0.3831, 0.6706, 0.4142, 0.6545, 0.3915, 0.6685, 0.3764, 0.6685, 0.3764, 0.6545, 0.3915, 0.6467, 0.3772, 0.6561, 0.3682, 0.6799, 0.319, 0.6515, 0.2959, 0.6634, 0.2633, 0.6946, 0.3025, 0.6975, 0.3085, 0.7131, 0.3046, 0.7118, 0.3153, 0.7002, 0.3209, 0.7099, 0.3886, 0.6922, 0.381, 0.6983, 0.3705, 0.7089, 0.3759, 0.709, 0.3954, 0.6902, 0.3831, 0.6922, 0.381, 0.7099, 0.3886, 0.6813, 0.3389, 0.6799, 0.319, 0.6826, 0.3206, 0.6829, 0.3387, 0.6946, 0.3025, 0.7139, 0.294, 0.7131, 0.3046, 0.6975, 0.3085, 0.7542, 0.3757, 0.7314, 0.3983, 0.7263, 0.3875, 0.7418, 0.3699, 0.7302, 0.3632, 0.7218, 0.3777, 0.7194, 0.3654, 0.721, 0.3562, 0.7218, 0.3777, 0.7089, 0.3759, 0.7106, 0.3645, 0.7194, 0.3654, 0.6829, 0.3387, 0.6826, 0.3206, 0.6917, 0.3293, 0.6922, 0.3391, 0.7263, 0.3875, 0.7099, 0.3886, 0.7089, 0.3759, 0.7218, 0.3777, 0.7418, 0.3699, 0.7263, 0.3875, 0.7218, 0.3777, 0.7302, 0.3632, 0.6826, 0.3206, 0.6975, 0.3085, 0.7002, 0.3209, 0.6917, 0.3293, 0.7017, 0.3566, 0.711, 0.3561, 0.7106, 0.3645, 0.7024, 0.3635, 0.7083, 0.339, 0.7055, 0.3313, 0.7134, 0.3275, 0.7176, 0.3359, 0.6917, 0.3293, 0.7002, 0.3209, 0.7055, 0.3313, 0.6976, 0.3347, 0.7089, 0.3759, 0.6983, 0.3705, 0.7024, 0.3635, 0.7106, 0.3645, 0.7002, 0.3209, 0.7118, 0.3153, 0.7134, 0.3275, 0.7055, 0.3313, 0.6922, 0.3391, 0.6917, 0.3293, 0.6976, 0.3347, 0.6993, 0.3415, 0.4966, 0.4574, 0.5066, 0.4789, 0.4734, 0.49, 0.4745, 0.4626, 0.5148, 0.277, 0.5046, 0.2942, 0.4733, 0.2888, 0.48, 0.2677, 0.8098, 0.2238, 0.7049, 0.1997, 0.6449, 0.06313, 0.8792, 0.1193, 0.626, 0.5185, 0.7458, 0.4825, 0.7349, 0.6228, 0.579, 0.5522, 0.2663, 0.8028, 0.3027, 0.8106, 0.2887, 0.8274, 0.2605, 0.8344, 0.48, 0.2677, 0.4733, 0.2888, 0.4374, 0.2898, 0.4403, 0.2706, 0.06228, 0.8443, 0.08676, 0.8239, 0.1346, 0.8469, 0.1041, 0.8666, 0.579, 0.5522, 0.7349, 0.6228, 0.5458, 0.7694, 0.5078, 0.5843, 0.4107, 0.4583, 0.4234, 0.4878, 0.3804, 0.4814, 0.3342, 0.4428, 0.5078, 0.5843, 0.5458, 0.7694, 0.4434, 0.7876, 0.4295, 0.5819, 0.4745, 0.4626, 0.4734, 0.49, 0.4234, 0.4878, 0.4107, 0.4583, 0.4403, 0.2706, 0.4374, 0.2898, 0.3855, 0.3079, 0.3939, 0.2863, 0.3292, 0.4441, 0.3342, 0.4428, 0.3804, 0.4814, 0.3696, 0.4969, 0.3131, 0.2942, 0.3769, 0.2609, 0.368, 0.2824, 0.3502, 0.2888, 0.3027, 0.8106, 0.3572, 0.8239, 0.3093, 0.8469, 0.2887, 0.8274, 0.4295, 0.5819, 0.4434, 0.7876, 0.2226, 0.7103, 0.3016, 0.5969, 0.1365, 0.8952, 0.1041, 0.8666, 0.1346, 0.8469, 0.1632, 0.8731, 0.08378, 0.923, 0.0481, 0.8885, 0.1041, 0.8666, 0.1365, 0.8952, 0.1632, 0.8731, 0.1346, 0.8469, 0.1554, 0.8271, 0.1834, 0.8344, 0.0267, 0.9386, 0.0131, 0.8865, 0.0481, 0.8885, 0.08378, 0.923, 0.0131, 0.8865, 0.06228, 0.8443, 0.1041, 0.8666, 0.0481, 0.8885, 0.3572, 0.8239, 0.3816, 0.8443, 0.3398, 0.8666, 0.3093, 0.8469, 0.08676, 0.8239, 0.1413, 0.8106, 0.1554, 0.8271, 0.1346, 0.8469, 0.3816, 0.8443, 0.4308, 0.8865, 0.3958, 0.8885, 0.3398, 0.8666, 0.4308, 0.8865, 0.4172, 0.9386, 0.3601, 0.923, 0.3958, 0.8885, 0.4172, 0.9386, 0.3979, 0.9928, 0.3303, 0.9686, 0.3601, 0.923, 0.04605, 0.9928, 0.0267, 0.9386, 0.08378, 0.923, 0.1136, 0.9685, 0.3093, 0.8469, 0.2807, 0.8732, 0.2605, 0.8344, 0.2887, 0.8274, 0.2807, 0.8732, 0.2406, 0.891, 0.222, 0.8393, 0.2605, 0.8344, 0.2033, 0.891, 0.1632, 0.8731, 0.1834, 0.8344, 0.222, 0.8393, 0.3958, 0.8885, 0.3601, 0.923, 0.3074, 0.8952, 0.3398, 0.8666, 0.3601, 0.923, 0.3303, 0.9686, 0.2681, 0.925, 0.3074, 0.8952, 0.1136, 0.9685, 0.08378, 0.923, 0.1365, 0.8952, 0.1758, 0.925, 0.3398, 0.8666, 0.3074, 0.8952, 0.2807, 0.8732, 0.3093, 0.8469, 0.3074, 0.8952, 0.2681, 0.925, 0.2406, 0.891, 0.2807, 0.8732, 0.1758, 0.925, 0.1365, 0.8952, 0.1632, 0.8731, 0.2033, 0.891, 0.3359, 0.3233, 0.3533, 0.3245, 0.3241, 0.3835, 0.3188, 0.3835, 0.3188, 0.3835, 0.3241, 0.3835, 0.3205, 0.3993, 0.3171, 0.399, 0.3292, 0.4441, 0.3013, 0.452, 0.3005, 0.4299, 0.3229, 0.4293, 0.4374, 0.2898, 0.448, 0.3145, 0.389, 0.3415, 0.3855, 0.3079, 0.4107, 0.4583, 0.3342, 0.4428, 0.387, 0.4297, 0.4199, 0.4418, 0.3386, 0.4113, 0.3241, 0.3835, 0.3772, 0.3771, 0.3697, 0.4057, 0.3855, 0.3079, 0.389, 0.3415, 0.3241, 0.3835, 0.3533, 0.3245, 0.5441, 0.3741, 0.5357, 0.4178, 0.5216, 0.3969, 0.5285, 0.3773, 0.448, 0.3145, 0.4709, 0.3122, 0.4691, 0.3281, 0.4494, 0.3306, 0.1413, 0.8106, 0.1776, 0.8028, 0.1834, 0.8344, 0.1554, 0.8271, 0.1776, 0.8028, 0.222, 0.8026, 0.222, 0.8393, 0.1834, 0.8344, 0.222, 0.8026, 0.2663, 0.8028, 0.2605, 0.8344, 0.222, 0.8393, 0.7458, 0.4825, 0.8377, 0.4359, 0.9277, 0.5139, 0.7349, 0.6228, 0.8377, 0.4359, 0.8717, 0.3245, 0.9819, 0.3104, 0.9277, 0.5139, 0.8717, 0.3245, 0.8098, 0.2238, 0.8792, 0.1193, 0.9819, 0.3104, 0.4733, 0.2888, 0.4709, 0.3122, 0.448, 0.3145, 0.4374, 0.2898, 0.5129, 0.4498, 0.4966, 0.4574, 0.4897, 0.4432, 0.505, 0.4384, 0.5211, 0.337, 0.5441, 0.3741, 0.5285, 0.3773, 0.5161, 0.361, 0.6983, 0.3705, 0.6958, 0.3611, 0.7017, 0.3566, 0.7024, 0.3635, 0.6958, 0.3611, 0.694, 0.3501, 0.7007, 0.349, 0.7017, 0.3566, 0.694, 0.3501, 0.6922, 0.3391, 0.6993, 0.3415, 0.7007, 0.349, 0.7106, 0.3645, 0.711, 0.3561, 0.721, 0.3562, 0.7194, 0.3654, 0.711, 0.3561, 0.7103, 0.3474, 0.7203, 0.3458, 0.721, 0.3562, 0.7103, 0.3474, 0.7083, 0.339, 0.7176, 0.3359, 0.7203, 0.3458, 0.6976, 0.3347, 0.7055, 0.3313, 0.7083, 0.339, 0.6993, 0.3415, 0.6993, 0.3415, 0.7083, 0.339, 0.7103, 0.3474, 0.7007, 0.349, 0.7007, 0.349, 0.7103, 0.3474, 0.711, 0.3561, 0.7017, 0.3566, 0.7131, 0.3046, 0.7327, 0.3164, 0.7242, 0.3263, 0.7118, 0.3153, 0.7327, 0.3164, 0.7452, 0.3417, 0.731, 0.3441, 0.7242, 0.3263, 0.7452, 0.3417, 0.7418, 0.3699, 0.7302, 0.3632, 0.731, 0.3441, 0.6922, 0.381, 0.6873, 0.3646, 0.6958, 0.3611, 0.6983, 0.3705, 0.6873, 0.3646, 0.6853, 0.3515, 0.694, 0.3501, 0.6958, 0.3611, 0.6853, 0.3515, 0.6829, 0.3387, 0.6922, 0.3391, 0.694, 0.3501, 0.7118, 0.3153, 0.7242, 0.3263, 0.7176, 0.3359, 0.7134, 0.3275, 0.7242, 0.3263, 0.731, 0.3441, 0.7203, 0.3458, 0.7176, 0.3359, 0.731, 0.3441, 0.7302, 0.3632, 0.721, 0.3562, 0.7203, 0.3458, 0.7139, 0.294, 0.7423, 0.3062, 0.7327, 0.3164, 0.7131, 0.3046, 0.7423, 0.3062, 0.7598, 0.339, 0.7452, 0.3417, 0.7327, 0.3164, 0.7598, 0.339, 0.7542, 0.3757, 0.7418, 0.3699, 0.7452, 0.3417, 0.6902, 0.3831, 0.6857, 0.365, 0.6873, 0.3646, 0.6922, 0.381, 0.6857, 0.365, 0.6838, 0.3518, 0.6853, 0.3515, 0.6873, 0.3646, 0.6838, 0.3518, 0.6813, 0.3389, 0.6829, 0.3387, 0.6853, 0.3515, 0.6352, 0.3529, 0.6411, 0.3527, 0.6413, 0.3557, 0.6359, 0.3562, 0.6359, 0.3562, 0.6413, 0.3557, 0.6416, 0.3586, 0.6365, 0.3595, 0.6365, 0.3595, 0.6416, 0.3586, 0.6422, 0.3615, 0.6369, 0.3628, 0.7139, 0.294, 0.7049, 0.1997, 0.8098, 0.2238, 0.7423, 0.3062, 0.7423, 0.3062, 0.8098, 0.2238, 0.8717, 0.3245, 0.7598, 0.339, 0.7598, 0.339, 0.8717, 0.3245, 0.8377, 0.4359, 0.7542, 0.3757, 0.6611, 0.333, 0.6799, 0.319, 0.6813, 0.3389, 0.6681, 0.3434, 0.6681, 0.3434, 0.6813, 0.3389, 0.6838, 0.3518, 0.6712, 0.3538, 0.6712, 0.3538, 0.6838, 0.3518, 0.6857, 0.365, 0.6715, 0.3647, 0.5996, 0.3398, 0.5955, 0.3483, 0.5643, 0.3418, 0.5742, 0.3271, 0.5955, 0.3483, 0.5946, 0.3663, 0.5668, 0.3703, 0.5643, 0.3418, 0.5946, 0.3663, 0.6009, 0.3826, 0.5743, 0.3996, 0.5668, 0.3703, 0.5392, 0.3118, 0.5211, 0.337, 0.489, 0.314, 0.5046, 0.2942, 0.3241, 0.3835, 0.389, 0.3415, 0.4036, 0.3539, 0.3772, 0.3771, 0.4709, 0.3122, 0.489, 0.314, 0.4853, 0.3276, 0.4691, 0.3281, 0.5046, 0.2942, 0.489, 0.314, 0.4709, 0.3122, 0.4733, 0.2888, 0.4745, 0.4626, 0.4107, 0.4583, 0.4199, 0.4418, 0.4705, 0.4475, 0.5357, 0.4178, 0.5129, 0.4498, 0.505, 0.4384, 0.5216, 0.3969, 0.6523, 0.3454, 0.6586, 0.3489, 0.6571, 0.3503, 0.653, 0.3474, 0.6586, 0.3489, 0.6612, 0.3554, 0.6594, 0.3557, 0.6571, 0.3503, 0.6612, 0.3554, 0.6608, 0.3622, 0.6592, 0.3616, 0.6594, 0.3557, 0.6476, 0.3621, 0.6468, 0.3601, 0.6476, 0.3597, 0.6483, 0.3615, 0.6468, 0.3601, 0.6463, 0.3579, 0.6472, 0.3577, 0.6476, 0.3597, 0.6463, 0.3579, 0.6461, 0.3557, 0.647, 0.3557, 0.6472, 0.3577, 0.653, 0.3492, 0.6557, 0.3515, 0.6539, 0.3537, 0.6528, 0.3515, 0.6557, 0.3515, 0.6575, 0.3561, 0.6546, 0.3565, 0.6539, 0.3537, 0.6575, 0.3561, 0.6574, 0.3609, 0.6548, 0.3595, 0.6546, 0.3565, 0.6511, 0.3531, 0.6517, 0.355, 0.6502, 0.3559, 0.65, 0.3547, 0.6517, 0.355, 0.6521, 0.3569, 0.6504, 0.3572, 0.6502, 0.3559, 0.6521, 0.3569, 0.6523, 0.3589, 0.6506, 0.3585, 0.6504, 0.3572, 0.6528, 0.3515, 0.6539, 0.3537, 0.6517, 0.355, 0.6511, 0.3531, 0.6539, 0.3537, 0.6546, 0.3565, 0.6521, 0.3569, 0.6517, 0.355, 0.6546, 0.3565, 0.6548, 0.3595, 0.6523, 0.3589, 0.6521, 0.3569, 0.6483, 0.3615, 0.6476, 0.3597, 0.6488, 0.3594, 0.6494, 0.361, 0.6476, 0.3597, 0.6472, 0.3577, 0.6484, 0.3575, 0.6488, 0.3594, 0.6472, 0.3577, 0.647, 0.3557, 0.6482, 0.3557, 0.6484, 0.3575, 0.653, 0.3474, 0.6571, 0.3503, 0.6557, 0.3515, 0.653, 0.3492, 0.6571, 0.3503, 0.6594, 0.3557, 0.6575, 0.3561, 0.6557, 0.3515, 0.6594, 0.3557, 0.6592, 0.3616, 0.6574, 0.3609, 0.6575, 0.3561, 0.6494, 0.361, 0.6488, 0.3594, 0.6506, 0.3585, 0.6507, 0.3597, 0.6488, 0.3594, 0.6484, 0.3575, 0.6504, 0.3572, 0.6506, 0.3585, 0.6484, 0.3575, 0.6482, 0.3557, 0.6502, 0.3559, 0.6504, 0.3572, 0.6273, 0.3701, 0.6269, 0.367, 0.6318, 0.3636, 0.6302, 0.367, 0.6308, 0.3602, 0.6302, 0.3595, 0.6319, 0.3596, 0.6323, 0.3598, 0.6303, 0.3628, 0.627, 0.3644, 0.6267, 0.3628, 0.6293, 0.3617, 0.6411, 0.3527, 0.6462, 0.3534, 0.6461, 0.3557, 0.6413, 0.3557, 0.6413, 0.3557, 0.6461, 0.3557, 0.6463, 0.3579, 0.6416, 0.3586, 0.6416, 0.3586, 0.6463, 0.3579, 0.6468, 0.3601, 0.6422, 0.3615, 0.6523, 0.3454, 0.6611, 0.333, 0.6681, 0.3434, 0.6586, 0.3489, 0.6586, 0.3489, 0.6681, 0.3434, 0.6712, 0.3538, 0.6612, 0.3554, 0.6612, 0.3554, 0.6712, 0.3538, 0.6715, 0.3647, 0.6608, 0.3622, 0.6153, 0.3483, 0.6159, 0.3539, 0.5955, 0.3483, 0.5996, 0.3398, 0.6159, 0.3539, 0.6134, 0.3633, 0.5946, 0.3663, 0.5955, 0.3483, 0.6134, 0.3633, 0.6188, 0.371, 0.6009, 0.3826, 0.5946, 0.3663, 0.6199, 0.3765, 0.6188, 0.371, 0.6269, 0.367, 0.6273, 0.3701, 0.6259, 0.3577, 0.6292, 0.3582, 0.6287, 0.3594, 0.6261, 0.3592, 0.6226, 0.366, 0.6199, 0.3621, 0.6231, 0.3615, 0.6243, 0.3639, 0.5742, 0.3271, 0.5643, 0.3418, 0.5211, 0.337, 0.5392, 0.3118, 0.5643, 0.3418, 0.5668, 0.3703, 0.5441, 0.3741, 0.5211, 0.337, 0.5668, 0.3703, 0.5743, 0.3996, 0.5357, 0.4178, 0.5441, 0.3741, 0.6267, 0.3628, 0.6264, 0.3609, 0.6289, 0.3605, 0.6293, 0.3617, 0.6264, 0.3609, 0.6261, 0.3592, 0.6287, 0.3594, 0.6289, 0.3605, 0.6243, 0.3639, 0.6231, 0.3615, 0.6264, 0.3609, 0.6267, 0.3628, 0.6231, 0.3615, 0.6238, 0.3589, 0.6261, 0.3592, 0.6264, 0.3609, 0.6214, 0.3576, 0.6259, 0.3577, 0.6261, 0.3592, 0.6238, 0.3589, 0.6199, 0.3621, 0.6214, 0.3576, 0.6238, 0.3589, 0.6231, 0.3615, 0.627, 0.3644, 0.6226, 0.366, 0.6243, 0.3639, 0.6267, 0.3628, 0.6307, 0.3588, 0.6316, 0.3588, 0.6323, 0.3593, 0.6318, 0.3592, 0.6318, 0.3617, 0.631, 0.361, 0.6334, 0.3602, 0.6331, 0.3609, 0.6273, 0.3665, 0.6201, 0.3697, 0.6226, 0.366, 0.627, 0.3644, 0.6154, 0.3629, 0.6176, 0.3548, 0.6214, 0.3576, 0.6199, 0.3621, 0.6176, 0.3548, 0.6255, 0.3556, 0.6259, 0.3577, 0.6214, 0.3576, 0.6201, 0.3697, 0.6154, 0.3629, 0.6199, 0.3621, 0.6226, 0.366, 0.6255, 0.3556, 0.6308, 0.3573, 0.6292, 0.3582, 0.6259, 0.3577, 0.6319, 0.3633, 0.6273, 0.3665, 0.627, 0.3644, 0.6303, 0.3628, 0.6323, 0.3615, 0.6318, 0.3617, 0.6331, 0.3609, 0.6332, 0.3608, 0.6325, 0.3601, 0.6318, 0.3636, 0.6319, 0.3633, 0.6328, 0.36, 0.6318, 0.3636, 0.6269, 0.367, 0.6273, 0.3665, 0.6319, 0.3633, 0.625, 0.3552, 0.6306, 0.357, 0.6308, 0.3573, 0.6255, 0.3556, 0.6188, 0.371, 0.6134, 0.3633, 0.6154, 0.3629, 0.6201, 0.3697, 0.6159, 0.3539, 0.625, 0.3552, 0.6255, 0.3556, 0.6176, 0.3548, 0.6134, 0.3633, 0.6159, 0.3539, 0.6176, 0.3548, 0.6154, 0.3629, 0.6269, 0.367, 0.6188, 0.371, 0.6201, 0.3697, 0.6273, 0.3665, 0.6306, 0.357, 0.6325, 0.3601, 0.6328, 0.36, 0.6308, 0.3573, 0.6323, 0.3593, 0.6328, 0.36, 0.6332, 0.3598, 0.6328, 0.3597, 0.6334, 0.3602, 0.6323, 0.3598, 0.6344, 0.3597, 0.6367, 0.3595, 0.6331, 0.3609, 0.6334, 0.3602, 0.6367, 0.3595, 0.6345, 0.3599, 0.6332, 0.3608, 0.6331, 0.3609, 0.6345, 0.3599, 0.6338, 0.36, 0.6302, 0.3595, 0.6307, 0.3588, 0.6318, 0.3592, 0.6319, 0.3596, 0.6327, 0.36, 0.6323, 0.3615, 0.6332, 0.3608, 0.6328, 0.36, 0.631, 0.361, 0.6308, 0.3602, 0.6323, 0.3598, 0.6334, 0.3602, 0.6316, 0.3588, 0.6327, 0.36, 0.6328, 0.36, 0.6323, 0.3593, 0.6338, 0.3598, 0.6345, 0.3599, 0.6367, 0.3595, 0.6344, 0.3597, 0.6329, 0.3597, 0.6338, 0.3598, 0.6344, 0.3597, 0.6331, 0.3597, 0.6328, 0.3597, 0.6332, 0.3598, 0.6338, 0.3598, 0.6329, 0.3597, 0.6332, 0.3598, 0.6338, 0.36, 0.6345, 0.3599, 0.6338, 0.3598, 0.6319, 0.3596, 0.6318, 0.3592, 0.6329, 0.3597, 0.6331, 0.3597, 0.6318, 0.3592, 0.6323, 0.3593, 0.6328, 0.3597, 0.6329, 0.3597, 0.6323, 0.3598, 0.6319, 0.3596, 0.6331, 0.3597, 0.6344, 0.3597, 0.6328, 0.36, 0.6332, 0.3608, 0.6338, 0.36, 0.6332, 0.3598, 0.6308, 0.3573, 0.6328, 0.36, 0.6327, 0.36, 0.6316, 0.3588, 0.6293, 0.3617, 0.6289, 0.3605, 0.6308, 0.3602, 0.631, 0.361, 0.6328, 0.36, 0.6319, 0.3633, 0.6323, 0.3615, 0.6327, 0.36, 0.6287, 0.3594, 0.6292, 0.3582, 0.6307, 0.3588, 0.6302, 0.3595, 0.6319, 0.3633, 0.6303, 0.3628, 0.6318, 0.3617, 0.6323, 0.3615, 0.6303, 0.3628, 0.6293, 0.3617, 0.631, 0.361, 0.6318, 0.3617, 0.6292, 0.3582, 0.6308, 0.3573, 0.6316, 0.3588, 0.6307, 0.3588, 0.6289, 0.3605, 0.6287, 0.3594, 0.6302, 0.3595, 0.6308, 0.3602, 0.3697, 0.4057, 0.3772, 0.3771, 0.3892, 0.3886, 0.3889, 0.4022, 0.4199, 0.4418, 0.387, 0.4297, 0.394, 0.4147, 0.4162, 0.4266, 0.4691, 0.3281, 0.4853, 0.3276, 0.4887, 0.3456, 0.4729, 0.3425, 0.5285, 0.3773, 0.5216, 0.3969, 0.5155, 0.3887, 0.5167, 0.3794, 0.5216, 0.3969, 0.505, 0.4384, 0.502, 0.4203, 0.5155, 0.3887, 0.3772, 0.3771, 0.4036, 0.3539, 0.4057, 0.3695, 0.3892, 0.3886, 0.5161, 0.361, 0.5285, 0.3773, 0.5167, 0.3794, 0.5138, 0.3705, 0.4705, 0.4475, 0.4199, 0.4418, 0.4162, 0.4266, 0.468, 0.4342, 0.4853, 0.3276, 0.5161, 0.361, 0.5138, 0.3705, 0.4887, 0.3456, 0.4897, 0.4432, 0.4705, 0.4475, 0.468, 0.4342, 0.4884, 0.4284, 0.3342, 0.4428, 0.3386, 0.4113, 0.3697, 0.4057, 0.387, 0.4297, 0.4966, 0.4574, 0.4745, 0.4626, 0.4705, 0.4475, 0.4897, 0.4432, 0.489, 0.314, 0.5211, 0.337, 0.5161, 0.361, 0.4853, 0.3276, 0.389, 0.3415, 0.448, 0.3145, 0.4494, 0.3306, 0.4036, 0.3539, 0.502, 0.4203, 0.4884, 0.4284, 0.4815, 0.4149, 0.4926, 0.4097, 0.394, 0.4147, 0.3889, 0.4022, 0.3975, 0.4006, 0.4017, 0.4105, 0.4517, 0.344, 0.4729, 0.3425, 0.471, 0.3575, 0.4543, 0.3598, 0.3889, 0.4022, 0.3892, 0.3886, 0.3978, 0.3898, 0.3975, 0.4006, 0.4162, 0.4266, 0.394, 0.4147, 0.4017, 0.4105, 0.4248, 0.4163, 0.4729, 0.3425, 0.4887, 0.3456, 0.4833, 0.3585, 0.471, 0.3575, 0.5167, 0.3794, 0.5155, 0.3887, 0.5114, 0.3881, 0.5107, 0.3803, 0.5155, 0.3887, 0.502, 0.4203, 0.4926, 0.4097, 0.5114, 0.3881, 0.3892, 0.3886, 0.4057, 0.3695, 0.4174, 0.3761, 0.3978, 0.3898, 0.5138, 0.3705, 0.5167, 0.3794, 0.5107, 0.3803, 0.5096, 0.3723, 0.4494, 0.3306, 0.4691, 0.3281, 0.4729, 0.3425, 0.4517, 0.344, 0.387, 0.4297, 0.3697, 0.4057, 0.3889, 0.4022, 0.394, 0.4147, 0.505, 0.4384, 0.4897, 0.4432, 0.4884, 0.4284, 0.502, 0.4203, 0.4036, 0.3539, 0.4494, 0.3306, 0.4517, 0.344, 0.4057, 0.3695, 0.4811, 0.3617, 0.5079, 0.3734, 0.5042, 0.3739, 0.4787, 0.3662, 0.4792, 0.4114, 0.4645, 0.4146, 0.4637, 0.4091, 0.4765, 0.4066, 0.4211, 0.3768, 0.4552, 0.3637, 0.4563, 0.3691, 0.4279, 0.3816, 0.4895, 0.4075, 0.4792, 0.4114, 0.4765, 0.4066, 0.4858, 0.4042, 0.406, 0.4089, 0.4023, 0.3997, 0.4101, 0.3983, 0.4135, 0.4069, 0.4552, 0.3637, 0.4701, 0.3616, 0.4691, 0.367, 0.4563, 0.3691, 0.4023, 0.3997, 0.4024, 0.3898, 0.4102, 0.389, 0.4101, 0.3983, 0.428, 0.4144, 0.406, 0.4089, 0.4135, 0.4069, 0.4326, 0.4075, 0.4701, 0.3616, 0.4811, 0.3617, 0.4787, 0.3662, 0.4691, 0.367, 0.5087, 0.3806, 0.5095, 0.3877, 0.5057, 0.3885, 0.5046, 0.3811, 0.4057, 0.3695, 0.4517, 0.344, 0.4543, 0.3598, 0.4174, 0.3761, 0.4884, 0.4284, 0.468, 0.4342, 0.465, 0.4186, 0.4815, 0.4149, 0.4887, 0.3456, 0.5138, 0.3705, 0.5096, 0.3723, 0.4833, 0.3585, 0.468, 0.4342, 0.4162, 0.4266, 0.4248, 0.4163, 0.465, 0.4186, 0.4563, 0.3691, 0.4583, 0.3894, 0.4289, 0.3948, 0.4279, 0.3816, 0.4583, 0.3894, 0.4637, 0.4091, 0.4326, 0.4075, 0.4289, 0.3948, 0.4279, 0.3816, 0.4289, 0.3948, 0.4101, 0.3983, 0.4102, 0.389, 0.4289, 0.3948, 0.4326, 0.4075, 0.4135, 0.4069, 0.4101, 0.3983, 0.4691, 0.367, 0.4711, 0.3871, 0.4583, 0.3894, 0.4563, 0.3691, 0.4711, 0.3871, 0.4765, 0.4066, 0.4637, 0.4091, 0.4583, 0.3894, 0.5042, 0.3739, 0.5046, 0.3811, 0.4806, 0.3853, 0.4787, 0.3662, 0.5046, 0.3811, 0.5057, 0.3885, 0.4858, 0.4042, 0.4806, 0.3853, 0.4787, 0.3662, 0.4806, 0.3853, 0.4711, 0.3871, 0.4691, 0.367, 0.4806, 0.3853, 0.4858, 0.4042, 0.4765, 0.4066, 0.4711, 0.3871, 0.4645, 0.4146, 0.428, 0.4144, 0.4326, 0.4075, 0.4637, 0.4091, 0.5079, 0.3734, 0.5087, 0.3806, 0.5046, 0.3811, 0.5042, 0.3739, 0.4024, 0.3898, 0.4211, 0.3768, 0.4279, 0.3816, 0.4102, 0.389, 0.5095, 0.3877, 0.4895, 0.4075, 0.4858, 0.4042, 0.5057, 0.3885, 0.5114, 0.3881, 0.4926, 0.4097, 0.4895, 0.4075, 0.5095, 0.3877, 0.3978, 0.3898, 0.4174, 0.3761, 0.4211, 0.3768, 0.4024, 0.3898, 0.5096, 0.3723, 0.5107, 0.3803, 0.5087, 0.3806, 0.5079, 0.3734, 0.465, 0.4186, 0.4248, 0.4163, 0.428, 0.4144, 0.4645, 0.4146, 0.5107, 0.3803, 0.5114, 0.3881, 0.5095, 0.3877, 0.5087, 0.3806, 0.471, 0.3575, 0.4833, 0.3585, 0.4811, 0.3617, 0.4701, 0.3616, 0.4248, 0.4163, 0.4017, 0.4105, 0.406, 0.4089, 0.428, 0.4144, 0.3975, 0.4006, 0.3978, 0.3898, 0.4024, 0.3898, 0.4023, 0.3997, 0.4543, 0.3598, 0.471, 0.3575, 0.4701, 0.3616, 0.4552, 0.3637, 0.4017, 0.4105, 0.3975, 0.4006, 0.4023, 0.3997, 0.406, 0.4089, 0.4926, 0.4097, 0.4815, 0.4149, 0.4792, 0.4114, 0.4895, 0.4075, 0.4174, 0.3761, 0.4543, 0.3598, 0.4552, 0.3637, 0.4211, 0.3768, 0.4815, 0.4149, 0.465, 0.4186, 0.4645, 0.4146, 0.4792, 0.4114, 0.4833, 0.3585, 0.5096, 0.3723, 0.5079, 0.3734, 0.4811, 0.3617, 0.6322, 0.3601, 0.6334, 0.3599, 0.6335, 0.3634, 0.6318, 0.3635, 0.6307, 0.3571, 0.6324, 0.3567, 0.6334, 0.3599, 0.6322, 0.3601, 0.629, 0.3539, 0.6315, 0.3534, 0.6324, 0.3567, 0.6307, 0.3571, 0.1997, 0.4351, 0.2802, 0.4212, 0.3013, 0.452, 0.2304, 0.5079, 0.203, 0.3557, 0.2899, 0.3852, 0.2802, 0.4212, 0.1997, 0.4351, 0.558, 0.7879, 0.5689, 0.8362, 0.5298, 0.8362, 0.519, 0.7879, 0.3696, 0.4969, 0.3804, 0.4814, 0.3941, 0.4967, 0.3865, 0.5019, 0.3643, 0.2198, 0.3769, 0.2609, 0.3131, 0.2942, 0.24, 0.247, 0.2899, 0.3852, 0.203, 0.3557, 0.2689, 0.3341, 0.2745, 0.333, 0.4367, 0.1893, 0.4453, 0.2512, 0.3769, 0.2609, 0.3643, 0.2198, 0.4793, 0.5061, 0.4943, 0.5241, 0.4322, 0.5365, 0.4378, 0.5025, 0.5193, 0.4961, 0.5363, 0.513, 0.4943, 0.5241, 0.4793, 0.5061, 0.5162, 0.1935, 0.4894, 0.2464, 0.4453, 0.2512, 0.4367, 0.1893, 0.5491, 0.4759, 0.5648, 0.4946, 0.5363, 0.513, 0.5193, 0.4961, 0.5736, 0.2091, 0.5231, 0.254, 0.4894, 0.2464, 0.5162, 0.1935, 0.617, 0.345, 0.6207, 0.3422, 0.6274, 0.3493, 0.6249, 0.3507, 0.6318, 0.3635, 0.6335, 0.3634, 0.6336, 0.3667, 0.6311, 0.3671, 0.6249, 0.3507, 0.6274, 0.3493, 0.6315, 0.3534, 0.629, 0.3539, 0.5755, 0.446, 0.5903, 0.4587, 0.5648, 0.4946, 0.5491, 0.4759, 0.6211, 0.3233, 0.6071, 0.3299, 0.5867, 0.3061, 0.6107, 0.2931, 0.6326, 0.4662, 0.5903, 0.4587, 0.6066, 0.4254, 0.6331, 0.4298, 0.5981, 0.2581, 0.5598, 0.2795, 0.5231, 0.254, 0.5736, 0.2091, 0.6343, 0.3802, 0.6268, 0.3807, 0.631, 0.3719, 0.6355, 0.3717, 0.6355, 0.3717, 0.631, 0.3719, 0.6336, 0.3667, 0.6373, 0.3662, 0.6279, 0.3403, 0.6207, 0.3422, 0.6071, 0.3299, 0.6211, 0.3233, 0.6331, 0.4298, 0.6066, 0.4254, 0.6179, 0.3965, 0.6332, 0.3984, 0.6332, 0.3984, 0.6179, 0.3965, 0.6268, 0.3807, 0.6343, 0.3802, 0.6107, 0.2931, 0.5867, 0.3061, 0.5598, 0.2795, 0.5981, 0.2581, 0.2974, 0.4179, 0.297, 0.4061, 0.3057, 0.4155, 0.3045, 0.4166, 0.3244, 0.4131, 0.3262, 0.4279, 0.3091, 0.4167, 0.3079, 0.416, 0.3013, 0.452, 0.2802, 0.4212, 0.2974, 0.4179, 0.3005, 0.4299, 0.3241, 0.3835, 0.3386, 0.4113, 0.3244, 0.4131, 0.3205, 0.3993, 0.2802, 0.4212, 0.2899, 0.3852, 0.297, 0.4061, 0.2974, 0.4179, 0.3386, 0.4113, 0.3342, 0.4428, 0.3262, 0.4279, 0.3244, 0.4131, 0.3088, 0.4149, 0.3079, 0.416, 0.3046, 0.4166, 0.3049, 0.4162, 0.3085, 0.4153, 0.3088, 0.4149, 0.3049, 0.4162, 0.3044, 0.4164, 0.3229, 0.4293, 0.3005, 0.4299, 0.306, 0.4171, 0.3087, 0.4164, 0.3171, 0.399, 0.3205, 0.3993, 0.3088, 0.4149, 0.3085, 0.4153, 0.3205, 0.3993, 0.3244, 0.4131, 0.3079, 0.416, 0.3088, 0.4149, 0.3005, 0.4299, 0.2974, 0.4179, 0.3045, 0.4166, 0.306, 0.4171, 0.3049, 0.4162, 0.3046, 0.4166, 0.3046, 0.4166, 0.3049, 0.4162, 0.3024, 0.4165, 0.3044, 0.4164, 0.3044, 0.4164, 0.3024, 0.4165, 0.306, 0.4171, 0.3045, 0.4166, 0.2998, 0.4174, 0.3025, 0.4173, 0.3079, 0.416, 0.3091, 0.4167, 0.305, 0.4168, 0.3046, 0.4166, 0.3045, 0.4166, 0.3057, 0.4155, 0.3024, 0.4165, 0.2998, 0.4174, 0.3087, 0.4164, 0.306, 0.4171, 0.3025, 0.4173, 0.3045, 0.4168, 0.6515, 0.2959, 0.6107, 0.2931, 0.5981, 0.2581, 0.6634, 0.2633, 0.6545, 0.3915, 0.6332, 0.3984, 0.6343, 0.3802, 0.6467, 0.3772, 0.6706, 0.4142, 0.6331, 0.4298, 0.6332, 0.3984, 0.6545, 0.3915, 0.6407, 0.3394, 0.6279, 0.3403, 0.6211, 0.3233, 0.6434, 0.3233, 0.6438, 0.3698, 0.6355, 0.3717, 0.6373, 0.3662, 0.643, 0.3645, 0.6467, 0.3772, 0.6343, 0.3802, 0.6355, 0.3717, 0.6438, 0.3698, 0.6634, 0.2633, 0.5981, 0.2581, 0.5736, 0.2091, 0.7049, 0.1997, 0.6915, 0.4405, 0.6326, 0.4662, 0.6331, 0.4298, 0.6706, 0.4142, 0.6434, 0.3233, 0.6211, 0.3233, 0.6107, 0.2931, 0.6515, 0.2959, 0.7049, 0.1997, 0.5736, 0.2091, 0.5162, 0.1935, 0.6449, 0.06313, 0.6449, 0.06313, 0.5162, 0.1935, 0.4367, 0.1893, 0.4054, 0.0001296, 0.4054, 0.0001296, 0.4367, 0.1893, 0.3643, 0.2198, 0.304, 0.02129, 0.05477, 0.6189, 0.2304, 0.5079, 0.3016, 0.5969, 0.2226, 0.7103, 0.304, 0.02129, 0.3643, 0.2198, 0.24, 0.247, 0.1266, 0.1688, 0.1266, 0.1688, 0.24, 0.247, 0.203, 0.3557, 0.0001296, 0.3123, 0.0001296, 0.3123, 0.203, 0.3557, 0.1997, 0.4351, 0.0001296, 0.4705, 0.0001296, 0.4705, 0.1997, 0.4351, 0.2304, 0.5079, 0.05477, 0.6189, 0.6334, 0.3599, 0.6365, 0.3595, 0.6369, 0.3628, 0.6335, 0.3634, 0.6324, 0.3567, 0.6359, 0.3562, 0.6365, 0.3595, 0.6334, 0.3599, 0.6315, 0.3534, 0.6352, 0.3529, 0.6359, 0.3562, 0.6324, 0.3567, 0.4322, 0.5365, 0.4295, 0.5819, 0.3016, 0.5969, 0.3593, 0.5216, 0.4943, 0.5241, 0.5078, 0.5843, 0.4295, 0.5819, 0.4322, 0.5365, 0.5363, 0.513, 0.579, 0.5522, 0.5078, 0.5843, 0.4943, 0.5241, 0.5648, 0.4946, 0.626, 0.5185, 0.579, 0.5522, 0.5363, 0.513, 0.6207, 0.3422, 0.6279, 0.3403, 0.6318, 0.3481, 0.6274, 0.3493, 0.6335, 0.3634, 0.6369, 0.3628, 0.6373, 0.3662, 0.6336, 0.3667, 0.6274, 0.3493, 0.6318, 0.3481, 0.6352, 0.3529, 0.6315, 0.3534, 0.5903, 0.4587, 0.6326, 0.4662, 0.626, 0.5185, 0.5648, 0.4946, 0.3047, 0.5142, 0.3012, 0.5099, 0.3017, 0.5085, 0.3042, 0.5106, 0.3051, 0.504, 0.3047, 0.5142, 0.3042, 0.5106, 0.304, 0.5065, 0.5062, 0.7879, 0.4956, 0.8363, 0.4566, 0.8366, 0.4672, 0.7881, 0.3131, 0.2942, 0.2899, 0.3852, 0.2745, 0.333, 0.2706, 0.3233, 0.24, 0.247, 0.3131, 0.2942, 0.2706, 0.3233, 0.2687, 0.3286, 0.3013, 0.452, 0.3593, 0.5216, 0.3047, 0.5142, 0.3051, 0.504, 0.2304, 0.5079, 0.3013, 0.452, 0.3051, 0.504, 0.2998, 0.5048, 0.3593, 0.5216, 0.3016, 0.5969, 0.3012, 0.5099, 0.3047, 0.5142, 0.2696, 0.3298, 0.2713, 0.3271, 0.2725, 0.3309, 0.2701, 0.3323, 0.3014, 0.5061, 0.304, 0.5065, 0.3042, 0.5106, 0.3017, 0.5085, 0.4672, 0.7881, 0.4566, 0.8366, 0.444, 0.8332, 0.444, 0.7928, 0.2745, 0.333, 0.2689, 0.3341, 0.2701, 0.3323, 0.2725, 0.3309, 0.2706, 0.3233, 0.2745, 0.333, 0.2725, 0.3309, 0.2713, 0.3271, 0.2687, 0.3286, 0.2706, 0.3233, 0.2713, 0.3271, 0.2696, 0.3298, 0.519, 0.7879, 0.5298, 0.8362, 0.5067, 0.8318, 0.5064, 0.7914, 0.2998, 0.5048, 0.3051, 0.504, 0.304, 0.5065, 0.3014, 0.5061, 0.3491, 0.2963, 0.3502, 0.2888, 0.3598, 0.2893, 0.3596, 0.289, 0.3804, 0.4814, 0.4234, 0.4878, 0.4117, 0.499, 0.3941, 0.4967, 0.4222, 0.5069, 0.4378, 0.5025, 0.4322, 0.5365, 0.423, 0.5214, 0.3359, 0.3233, 0.3131, 0.2942, 0.3502, 0.2888, 0.3491, 0.2963, 0.3855, 0.3079, 0.3533, 0.3245, 0.3562, 0.3006, 0.3634, 0.3001, 0.3939, 0.2863, 0.3855, 0.3079, 0.3634, 0.3001, 0.3732, 0.2928, 0.3595, 0.2889, 0.3594, 0.2889, 0.3597, 0.289, 0.3596, 0.2889, 0.3732, 0.2928, 0.3634, 0.3001, 0.3595, 0.2889, 0.3597, 0.289, 0.3502, 0.2888, 0.368, 0.2824, 0.3602, 0.2891, 0.3598, 0.2893, 0.3634, 0.3001, 0.3562, 0.3006, 0.3594, 0.2889, 0.3595, 0.2889, 0.3597, 0.289, 0.3596, 0.2889, 0.3597, 0.289, 0.3597, 0.289, 0.3597, 0.289, 0.3595, 0.2889, 0.3596, 0.2889, 0.3597, 0.289, 0.3598, 0.2893, 0.3602, 0.2891, 0.3597, 0.2891, 0.3597, 0.2891, 0.3596, 0.289, 0.3598, 0.2893, 0.3597, 0.2891, 0.3597, 0.289, 0.3594, 0.2889, 0.3596, 0.289, 0.3597, 0.289, 0.3597, 0.289, 0.3602, 0.2891, 0.3597, 0.289, 0.3597, 0.289, 0.3597, 0.2891, 0.3597, 0.2891, 0.3597, 0.289, 0.3597, 0.289, 0.3597, 0.2891, 0.368, 0.2824, 0.3732, 0.2928, 0.3597, 0.289, 0.3602, 0.2891, 0.3769, 0.2609, 0.3939, 0.2863, 0.3732, 0.2928, 0.368, 0.2824, 0.3533, 0.3245, 0.3359, 0.3233, 0.3491, 0.2963, 0.3562, 0.3006, 0.4234, 0.4878, 0.4378, 0.5025, 0.4222, 0.5069, 0.4117, 0.499, 0.3562, 0.3006, 0.3491, 0.2963, 0.3596, 0.289, 0.3594, 0.2889, 0.3091, 0.4167, 0.3087, 0.4164, 0.3045, 0.4168, 0.305, 0.4168, 0.3045, 0.4168, 0.3025, 0.4173, 0.3025, 0.4173, 0.3045, 0.4168, 0.2998, 0.4174, 0.3024, 0.4165, 0.3024, 0.4165, 0.2998, 0.4174, 0.297, 0.4061, 0.3171, 0.399, 0.3085, 0.4153, 0.3057, 0.4155, 0.3262, 0.4279, 0.3229, 0.4293, 0.3087, 0.4164, 0.3091, 0.4167, 0.3057, 0.4155, 0.3085, 0.4153, 0.3044, 0.4164, 0.3024, 0.4165, 0.5607, 0.4354, 0.5755, 0.446, 0.5491, 0.4759, 0.534, 0.4633, 0.6244, 0.3521, 0.6249, 0.3507, 0.629, 0.3539, 0.6281, 0.3543, 0.6318, 0.3636, 0.6318, 0.3635, 0.6311, 0.3671, 0.6302, 0.367, 0.6153, 0.3483, 0.617, 0.345, 0.6249, 0.3507, 0.6244, 0.3521, 0.534, 0.4633, 0.5491, 0.4759, 0.5193, 0.4961, 0.5066, 0.4789, 0.5066, 0.4789, 0.5193, 0.4961, 0.4793, 0.5061, 0.4734, 0.49, 0.4734, 0.49, 0.4793, 0.5061, 0.4378, 0.5025, 0.4234, 0.4878, 0.395, 0.5146, 0.3926, 0.5182, 0.3696, 0.4969, 0.3865, 0.5019, 0.6281, 0.3543, 0.629, 0.3539, 0.6307, 0.3571, 0.6306, 0.357, 0.6306, 0.357, 0.6307, 0.3571, 0.6322, 0.3601, 0.6325, 0.3601, 0.6325, 0.3601, 0.6322, 0.3601, 0.6318, 0.3635, 0.6318, 0.3636, 0.3342, 0.4428, 0.3292, 0.4441, 0.3229, 0.4293, 0.3262, 0.4279, 0.2899, 0.3852, 0.3188, 0.3835, 0.3171, 0.399, 0.297, 0.4061, 0.3131, 0.2942, 0.3359, 0.3233, 0.3188, 0.3835, 0.2899, 0.3852, 0.3013, 0.452, 0.3292, 0.4441, 0.3696, 0.4969, 0.3593, 0.5216, 0.4453, 0.2512, 0.4403, 0.2706, 0.3939, 0.2863, 0.3769, 0.2609, 0.4894, 0.2464, 0.48, 0.2677, 0.4403, 0.2706, 0.4453, 0.2512, 0.5231, 0.254, 0.5148, 0.277, 0.48, 0.2677, 0.4894, 0.2464, 0.6071, 0.3299, 0.603, 0.3345, 0.5807, 0.3164, 0.5867, 0.3061, 0.5903, 0.4587, 0.5755, 0.446, 0.5977, 0.4176, 0.6066, 0.4254, 0.5598, 0.2795, 0.55, 0.2967, 0.5148, 0.277, 0.5231, 0.254, 0.6268, 0.3807, 0.6225, 0.3791, 0.6282, 0.3713, 0.631, 0.3719, 0.631, 0.3719, 0.6282, 0.3713, 0.6311, 0.3671, 0.6336, 0.3667, 0.6207, 0.3422, 0.617, 0.345, 0.603, 0.3345, 0.6071, 0.3299, 0.6066, 0.4254, 0.5977, 0.4176, 0.6126, 0.3935, 0.6179, 0.3965, 0.6179, 0.3965, 0.6126, 0.3935, 0.6225, 0.3791, 0.6268, 0.3807, 0.5867, 0.3061, 0.5807, 0.3164, 0.55, 0.2967, 0.5598, 0.2795, 0.3593, 0.5216, 0.4016, 0.5217, 0.423, 0.5214, 0.4322, 0.5365, 0.3593, 0.5216, 0.3696, 0.4969, 0.3926, 0.5182, 0.4016, 0.5217, 0.2219, 0.7896, 0.2689, 0.7902, 0.2663, 0.8028, 0.222, 0.8026, 0.175, 0.7903, 0.2219, 0.7896, 0.222, 0.8026, 0.1776, 0.8028, 0.1219, 0.7879, 0.175, 0.7903, 0.1776, 0.8028, 0.1413, 0.8106, 0.02211, 0.9999, 0.004333, 0.9447, 0.0267, 0.9386, 0.04605, 0.9928, 0.4396, 0.9447, 0.4218, 0.9999, 0.3979, 0.9928, 0.4172, 0.9386, 0.4438, 0.8857, 0.4396, 0.9447, 0.4172, 0.9386, 0.4308, 0.8865, 0.3984, 0.8356, 0.4438, 0.8857, 0.4308, 0.8865, 0.3816, 0.8443, 0.06694, 0.8148, 0.1219, 0.7879, 0.1413, 0.8106, 0.08676, 0.8239, 0.377, 0.8148, 0.3984, 0.8356, 0.3816, 0.8443, 0.3572, 0.8239, 0.0001296, 0.8857, 0.04555, 0.8356, 0.06228, 0.8443, 0.0131, 0.8865, 0.004333, 0.9447, 0.0001296, 0.8857, 0.0131, 0.8865, 0.0267, 0.9386, 0.3221, 0.7879, 0.377, 0.8148, 0.3572, 0.8239, 0.3027, 0.8106, 0.04555, 0.8356, 0.06694, 0.8148, 0.08676, 0.8239, 0.06228, 0.8443, 0.2689, 0.7902, 0.3221, 0.7879, 0.3027, 0.8106, 0.2663, 0.8028, 0.3044, 0.4164, 0.3049, 0.4162, 0.3049, 0.4162, 0.3044, 0.4164, 0.305, 0.4168, 0.3045, 0.4168, 0.3045, 0.4168, 0.305, 0.4168, 0.3049, 0.4162, 0.3046, 0.4166, 0.3046, 0.4166, 0.3049, 0.4162, 0.3024, 0.4165, 0.3044, 0.4164, 0.3044, 0.4164, 0.3024, 0.4165, 0.3025, 0.4173, 0.2998, 0.4174, 0.2998, 0.4174, 0.3025, 0.4173, 0.305, 0.4168, 0.3045, 0.4168, 0.3045, 0.4168, 0.305, 0.4168, 0.3044, 0.4164, 0.3049, 0.4162, 0.3049, 0.4162, 0.3044, 0.4164, 0.3046, 0.4166, 0.305, 0.4168, 0.305, 0.4168, 0.3046, 0.4166, 0.3044, 0.4164, 0.3049, 0.4162, 0.3046, 0.4166, 0.304, 0.4167, 0.304, 0.4167, 0.3046, 0.4166, 0.305, 0.4168, 0.3045, 0.4168, 0.2998, 0.4174, 0.304, 0.4167, 0.3045, 0.4168, 0.3025, 0.4173, 0.3024, 0.4165, 0.3044, 0.4164, 0.304, 0.4167, 0.2998, 0.4174, 0.3025, 0.4173, 0.2998, 0.4174, 0.2998, 0.4174, 0.3025, 0.4173, 0.3046, 0.4166, 0.305, 0.4168, 0.305, 0.4168, 0.3046, 0.4166, 0.2998, 0.4174, 0.3024, 0.4165, 0.3024, 0.4165, 0.2998, 0.4174, 0.3045, 0.4168, 0.3025, 0.4173, 0.3025, 0.4173, 0.3045, 0.4168])
me_cube.materials.append(mat_material)
me_cube.materials.append(mat_pink)
me_cube.materials.append(mat_green)
me_cube.use_remesh_preserve_volume = False
me_cube.use_remesh_preserve_attributes = False
me_cube.use_mirror_vertex_groups = False
me_cube.update()

# ---- objects
ob_cube = bpy.data.objects.new('Cube', me_cube)
ob_lamp = bpy.data.objects.new('Lamp', light_lamp)
ob_camera = bpy.data.objects.new('Camera', cam_camera)

# ---- transforms, parenting, visibility, modifiers, constraints
ob_cube.location = (0.0, 0.0, 0.0)
ob_cube.scale = (1.0, 1.0, 1.169)
ob_cube.lock_rotations_4d = False
ob_cube.empty_display_type = 'ARROWS'
ob_cube.lineart.crease_threshold = 0.0
_vg = ob_cube.vertex_groups.new(name='Tail')
_m = ob_cube.modifiers.new('Subsurf', 'SUBSURF')
_m.uv_smooth = 'PRESERVE_CORNERS'
_m.quality = 2
_m.levels = 2
_m.show_only_control_edges = False
ob_lamp.location = (4.076, 1.005, 5.904)
ob_lamp.rotation_euler = (0.6503, 0.05522, 1.866)
ob_lamp.lock_rotations_4d = False
ob_lamp.empty_display_type = 'ARROWS'
ob_lamp.color = (0.0, 0.0, 0.0, 0.0)
ob_lamp.lineart.crease_threshold = 0.0
ob_camera.location = (7.481, -6.508, 5.344)
ob_camera.rotation_euler = (1.109, 0.01082, 0.8149)
ob_camera.lock_rotations_4d = False
ob_camera.empty_display_type = 'ARROWS'
ob_camera.color = (0.0, 0.0, 0.0, 0.0)
ob_camera.display_type = 'WIRE'
ob_camera.lineart.crease_threshold = 0.0

# ---- collection membership
col_collection_1.objects.link(ob_cube)
col_collection_1.objects.link(ob_lamp)
col_collection_1.objects.link(ob_camera)

# ---- scene / render settings (as saved in the file)
scene.camera = ob_camera
scene.frame_start = 1; scene.frame_end = 250; scene.frame_set(1)
scene.render.engine = 'BLENDER_EEVEE_NEXT'
scene.render.resolution_percentage = 50
scene.render.dither_intensity = 0.0
scene.cycles.use_denoising = False
scene.cycles.samples = 128
scene.cycles.sampling_pattern = 'TABULATED_SOBOL'
scene.cycles.light_sampling_threshold = 0.0
scene.cycles.use_adaptive_sampling = False
scene.cycles.use_light_tree = False
scene.cycles.blur_glossy = 0.0
scene.cycles.sample_clamp_indirect = 0.0
scene.view_settings.view_transform = 'Standard'
bpy.context.view_layer.update()
